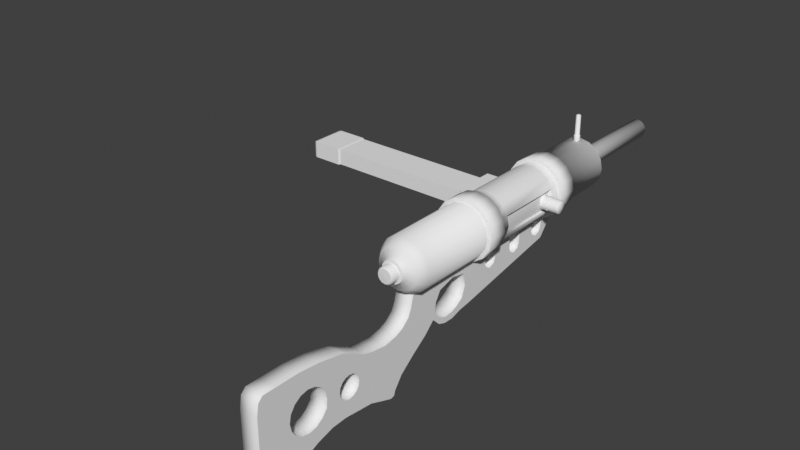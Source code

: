 # Source: junk_smg-003-tex.blend  (saved by Blender 3.0.42; exported with 4.5.12 LTS)
import bpy
from mathutils import Matrix  # noqa: F401  (used for matrix-valued properties, if any)

bpy.ops.wm.read_factory_settings(use_empty=True)
scene = bpy.context.scene
scene.name = 'Scene'

# ---- collections
col_gun = bpy.data.collections.new('gun'); scene.collection.children.link(col_gun)
col_ref = bpy.data.collections.new('ref'); scene.collection.children.link(col_ref)

# ---- world
world_world = bpy.data.worlds.new('World'); scene.world = world_world
world_world.use_nodes = True; world_world.node_tree.nodes.clear()
_N = world_world.node_tree.nodes; _L = world_world.node_tree.links
n0 = _N.new('ShaderNodeOutputWorld'); n0.name = 'World Output'; n0.location = (300, 300)
n1 = _N.new('ShaderNodeBackground'); n1.name = 'Background'; n1.location = (10, 300)
n1.inputs[0].default_value = (0.05088, 0.05088, 0.05088, 1.0)
_L.new(n1.outputs[0], n0.inputs[0])
n0.is_active_output = True
world_world.color = (0.05088, 0.05088, 0.05088)
world_world.use_sun_shadow = False
world_world.sun_shadow_jitter_overblur = 0.0

# ---- meshes
me_base_1_mesh = bpy.data.meshes.new('base_1_mesh')
me_base_1_mesh.from_pydata([(1.459e-10, 0.05045, 0.02863), (1.459e-10, -0.02808, 0.02863), (0.00882, 0.05045, 0.02687), (0.00882, -0.02808, 0.02687), (0.0163, 0.05045, 0.02187), (0.0163, -0.02808, 0.02187), (0.02129, 0.05045, 0.0144), (0.02129, -0.02808, 0.0144), (0.02305, 0.05045, 0.005577), (0.02305, -0.02808, 0.005577), (0.02129, 0.05045, -0.003243), (0.02129, -0.02808, -0.003243), (0.0163, 0.05045, -0.01072), (0.0163, -0.02808, -0.01072), (0.00882, 0.05045, -0.01572), (0.00882, -0.02808, -0.01572), (-1.869e-09, 0.05045, -0.01747), (-1.869e-09, -0.02808, -0.01747), (-0.00882, 0.05045, -0.01572), (-0.00882, -0.02808, -0.01572), (-0.0163, 0.05045, -0.01072), (-0.0163, -0.02808, -0.01072), (-0.02129, 0.05045, -0.003243), (-0.02129, -0.02808, -0.003243), (-0.02305, 0.05045, 0.005577), (-0.02305, -0.02808, 0.005577), (-0.02129, 0.05045, 0.0144), (-0.02129, -0.02808, 0.0144), (-0.0163, 0.05045, 0.02187), (-0.0163, -0.02808, 0.02187), (-0.00882, 0.05045, 0.02687), (-0.00882, -0.02808, 0.02687), (2.643e-10, 0.05086, 0.03196), (0.01009, 0.05086, 0.02995), (0.01865, 0.05086, 0.02423), (0.02437, 0.05086, 0.01567), (0.02638, 0.05086, 0.005577), (0.02437, 0.05086, -0.004518), (0.01865, 0.05086, -0.01308), (0.01009, 0.05086, -0.01879), (-2.042e-09, 0.05086, -0.0208), (-0.01009, 0.05086, -0.01879), (-0.01865, 0.05086, -0.01308), (-0.02437, 0.05086, -0.004518), (-0.02638, 0.05086, 0.005577), (-0.02437, 0.05086, 0.01567), (-0.01865, 0.05086, 0.02423), (-0.01009, 0.05086, 0.02995), (2.643e-10, 0.06844, 0.03196), (0.01009, 0.06844, 0.02995), (0.01865, 0.06844, 0.02423), (0.02437, 0.06844, 0.01567), (0.02638, 0.06844, 0.005577), (0.02437, 0.06844, -0.004518), (0.01865, 0.06844, -0.01308), (0.01009, 0.06844, -0.01879), (-2.042e-09, 0.06844, -0.0208), (-0.01009, 0.06844, -0.01879), (-0.01865, 0.06844, -0.01308), (-0.02437, 0.06844, -0.004518), (-0.02638, 0.06844, 0.005577), (-0.02437, 0.06844, 0.01567), (-0.01865, 0.06844, 0.02423), (-0.01009, 0.06844, 0.02995), (2.643e-10, -0.04666, 0.03196), (0.01009, -0.04666, 0.02995), (0.01865, -0.04666, 0.02423), (0.02437, -0.04666, 0.01567), (0.02638, -0.04666, 0.005577), (0.02437, -0.04666, -0.004518), (0.01865, -0.04666, -0.01308), (0.01009, -0.04666, -0.01879), (-2.042e-09, -0.04666, -0.0208), (-0.01009, -0.04666, -0.01879), (-0.01865, -0.04666, -0.01308), (-0.02437, -0.04666, -0.004518), (-0.02638, -0.04666, 0.005577), (-0.02437, -0.04666, 0.01567), (-0.01865, -0.04666, 0.02423), (-0.01009, -0.04666, 0.02995), (2.643e-10, -0.02908, 0.03196), (0.01009, -0.02908, 0.02995), (0.01865, -0.02908, 0.02423), (0.02437, -0.02908, 0.01567), (0.02638, -0.02908, 0.005577), (0.02437, -0.02908, -0.004518), (0.01865, -0.02908, -0.01308), (0.01009, -0.02908, -0.01879), (-2.042e-09, -0.02908, -0.0208), (-0.01009, -0.02908, -0.01879), (-0.01865, -0.02908, -0.01308), (-0.02437, -0.02908, -0.004518), (-0.02638, -0.02908, 0.005577), (-0.02437, -0.02908, 0.01567), (-0.01865, -0.02908, 0.02423), (-0.01009, -0.02908, 0.02995), (1.459e-10, -0.04724, 0.02863), (0.00882, -0.04724, 0.02687), (0.0163, -0.04724, 0.02187), (0.02129, -0.04724, 0.0144), (0.02305, -0.04724, 0.005577), (0.02129, -0.04724, -0.003243), (0.0163, -0.04724, -0.01072), (0.00882, -0.04724, -0.01572), (-1.869e-09, -0.04724, -0.01747), (-0.00882, -0.04724, -0.01572), (-0.0163, -0.04724, -0.01072), (-0.02129, -0.04724, -0.003243), (-0.02305, -0.04724, 0.005577), (-0.02129, -0.04724, 0.0144), (-0.0163, -0.04724, 0.02187), (-0.00882, -0.04724, 0.02687), (1.459e-10, 0.06893, 0.02863), (0.00882, 0.06893, 0.02687), (0.0163, 0.06893, 0.02187), (0.02129, 0.06893, 0.0144), (0.02305, 0.06893, 0.005577), (0.02129, 0.06893, -0.003243), (0.0163, 0.06893, -0.01072), (0.00882, 0.06893, -0.01572), (-1.869e-09, 0.06893, -0.01747), (-0.00882, 0.06893, -0.01572), (-0.0163, 0.06893, -0.01072), (-0.02129, 0.06893, -0.003243), (-0.02305, 0.06893, 0.005577), (-0.02129, 0.06893, 0.0144), (-0.0163, 0.06893, 0.02187), (-0.00882, 0.06893, 0.02687), (1.459e-10, 0.1191, 0.02863), (0.00882, 0.1191, 0.02687), (0.0163, 0.1191, 0.02187), (0.02129, 0.1191, 0.0144), (0.02305, 0.1191, 0.005577), (0.02129, 0.1191, -0.003243), (0.0163, 0.1191, -0.01072), (0.00882, 0.1191, -0.01572), (-1.869e-09, 0.1191, -0.01747), (-0.00882, 0.1191, -0.01572), (-0.0163, 0.1191, -0.01072), (-0.02129, 0.1191, -0.003243), (-0.02305, 0.1191, 0.005577), (-0.02129, 0.1191, 0.0144), (-0.0163, 0.1191, 0.02187), (-0.00882, 0.1191, 0.02687), (-2.925e-10, 0.1297, 0.01441), (0.003379, 0.1297, 0.01374), (0.006244, 0.1297, 0.01182), (0.008159, 0.1297, 0.008956), (0.008831, 0.1297, 0.005577), (0.008159, 0.1297, 0.002198), (0.006244, 0.1297, -0.0006674), (0.003379, 0.1297, -0.002582), (-1.065e-09, 0.1297, -0.003254), (-0.003379, 0.1297, -0.002582), (-0.006244, 0.1297, -0.0006674), (-0.008159, 0.1297, 0.002198), (-0.008831, 0.1297, 0.005577), (-0.008159, 0.1297, 0.008956), (-0.006244, 0.1297, 0.01182), (-0.003379, 0.1297, 0.01374), (-2.925e-10, 0.2211, 0.01188), (0.00241, 0.2211, 0.0114), (0.004454, 0.2211, 0.01003), (0.005819, 0.2211, 0.007987), (0.006298, 0.2211, 0.005577), (0.005819, 0.2211, 0.003167), (0.004454, 0.2211, 0.001123), (0.00241, 0.2211, -0.0002421), (-9.106e-10, 0.2211, -0.0007215), (-0.00241, 0.2211, -0.0002421), (-0.004454, 0.2211, 0.001123), (-0.005819, 0.2211, 0.003167), (-0.006298, 0.2211, 0.005577), (-0.005819, 0.2211, 0.007987), (-0.004454, 0.2211, 0.01003), (-0.00241, 0.2211, 0.0114), (-0.008998, 0.1279, 0.01458), (-0.00487, 0.1279, 0.01733), (0.00487, 0.1279, -0.00618), (-1.285e-09, 0.1279, -0.007149), (-1.728e-10, 0.1279, 0.0183), (0.00487, 0.1279, 0.01733), (-0.00487, 0.1279, -0.00618), (0.008998, 0.1279, 0.01458), (-0.008998, 0.1279, -0.003422), (0.01176, 0.1279, 0.01045), (-0.01176, 0.1279, 0.000707), (0.01273, 0.1279, 0.005577), (-0.01273, 0.1279, 0.005577), (0.01176, 0.1279, 0.000707), (-0.01176, 0.1279, 0.01045), (0.008998, 0.1279, -0.003422), (0.00882, -0.1177, 0.02687), (1.459e-10, -0.1177, 0.02863), (0.0163, -0.1177, 0.02187), (0.02129, -0.1177, 0.0144), (0.02305, -0.1177, 0.005577), (0.02129, -0.1177, -0.003243), (0.0163, -0.1177, -0.01072), (0.00882, -0.1177, -0.01572), (-1.869e-09, -0.1177, -0.01747), (-0.00882, -0.1177, -0.01572), (-0.0163, -0.1177, -0.01072), (-0.02129, -0.1177, -0.003243), (-0.02305, -0.1177, 0.005577), (-0.02129, -0.1177, 0.0144), (-0.0163, -0.1177, 0.02187), (-0.00882, -0.1177, 0.02687), (0.006716, -0.1259, 0.02179), (-4.959e-11, -0.1259, 0.02313), (0.01241, -0.1259, 0.01799), (0.01621, -0.1259, 0.01229), (0.01755, -0.1259, 0.005577), (0.01621, -0.1259, -0.00114), (0.01241, -0.1259, -0.006833), (0.006716, -0.1259, -0.01064), (-1.584e-09, -0.1259, -0.01197), (-0.006716, -0.1259, -0.01064), (-0.01241, -0.1259, -0.006833), (-0.01621, -0.1259, -0.00114), (-0.01755, -0.1259, 0.005577), (-0.01621, -0.1259, 0.01229), (-0.01241, -0.1259, 0.01799), (-0.006716, -0.1259, 0.02179), (0.003841, -0.1293, 0.01485), (-7.642e-11, -0.1293, 0.01561), (0.007097, -0.1293, 0.01267), (0.009273, -0.1293, 0.009418), (0.01004, -0.1293, 0.005577), (0.009273, -0.1293, 0.001736), (0.007097, -0.1293, -0.00152), (0.003841, -0.1293, -0.003696), (-9.539e-10, -0.1293, -0.00446), (-0.003841, -0.1293, -0.003696), (-0.007097, -0.1293, -0.00152), (-0.009273, -0.1293, 0.001736), (-0.01004, -0.1293, 0.005577), (-0.009273, -0.1293, 0.009418), (-0.007097, -0.1293, 0.01267), (-0.003841, -0.1293, 0.01485), (0.002312, -0.1317, 0.01116), (-8.748e-11, -0.1317, 0.01162), (0.004273, -0.1317, 0.00985), (0.005583, -0.1317, 0.007889), (0.006043, -0.1317, 0.005577), (0.005583, -0.1317, 0.003265), (0.004273, -0.1317, 0.001304), (0.002312, -0.1317, -5.731e-06), (-6.843e-10, -0.1317, -0.0004657), (-0.002312, -0.1317, -5.732e-06), (-0.004273, -0.1317, 0.001304), (-0.005583, -0.1317, 0.003265), (-0.006043, -0.1317, 0.005577), (-0.005583, -0.1317, 0.007889), (-0.004273, -0.1317, 0.00985), (-0.002312, -0.1317, 0.01116), (0.003689, -0.1317, 0.01448), (-8.748e-11, -0.1317, 0.01522), (0.006816, -0.1317, 0.01239), (0.008905, -0.1317, 0.009266), (0.009639, -0.1317, 0.005577), (0.008905, -0.1317, 0.001888), (0.006816, -0.1317, -0.001239), (0.003689, -0.1317, -0.003328), (-9.302e-10, -0.1317, -0.004062), (-0.003689, -0.1317, -0.003328), (-0.006816, -0.1317, -0.001239), (-0.008905, -0.1317, 0.001888), (-0.009639, -0.1317, 0.005577), (-0.008905, -0.1317, 0.009266), (-0.006816, -0.1317, 0.01239), (-0.003689, -0.1317, 0.01448), (1.459e-10, 0.04204, 0.02863), (1.459e-10, -0.01966, 0.02863), (0.00882, -0.01966, 0.02687), (0.00882, 0.04204, 0.02687), (0.0163, -0.01966, 0.02187), (0.0163, 0.04204, 0.02187), (0.02129, -0.01966, 0.0144), (0.02129, 0.04204, 0.0144), (0.02305, -0.01966, 0.005577), (0.02305, 0.04204, 0.005577), (0.02129, -0.01966, -0.003243), (0.02129, 0.04204, -0.003243), (0.0163, -0.01966, -0.01072), (0.0163, 0.04204, -0.01072), (0.00882, -0.01966, -0.01572), (0.00882, 0.04204, -0.01572), (-1.869e-09, -0.01966, -0.01747), (-1.869e-09, 0.04204, -0.01747), (-0.00882, -0.01966, -0.01572), (-0.00882, 0.04204, -0.01572), (-0.0163, -0.01966, -0.01072), (-0.0163, 0.04204, -0.01072), (-0.02129, -0.007242, -0.00566), (-0.02129, 0.02961, -0.00566), (-0.02305, -0.007242, 0.005577), (-0.02305, 0.02961, 0.005577), (-0.02129, -0.007242, 0.01681), (-0.02129, 0.02961, 0.01681), (-0.0163, -0.01966, 0.02187), (-0.0163, 0.04204, 0.02187), (-0.00882, -0.01966, 0.02687), (-0.00882, 0.04204, 0.02687), (0.01591, -0.01835, 0.01402), (0.01591, 0.04072, 0.01402), (0.01759, -0.01835, 0.005577), (0.01759, 0.04072, 0.005577), (0.01591, -0.01835, -0.002866), (0.01591, 0.04072, -0.002866), (0.01217, -0.01835, 0.01402), (0.01217, 0.04072, 0.01402), (0.01385, -0.01835, 0.005577), (0.01385, 0.04072, 0.005577), (0.01217, -0.01835, -0.002866), (0.01217, 0.04072, -0.002866), (-0.033, -0.007242, -0.00566), (-0.033, 0.02961, -0.00566), (-0.033, -0.007242, 0.005577), (-0.033, 0.02961, 0.005577), (-0.033, -0.007242, 0.01681), (-0.033, 0.02961, 0.01681), (-0.03348, -0.004518, -0.001134), (-0.03348, 0.02689, -0.001134), (-0.03348, -0.004518, 0.005577), (-0.03348, 0.02689, 0.005577), (-0.03348, -0.004518, 0.01229), (-0.03348, 0.02689, 0.01229), (-0.0203, -0.004518, -0.001134), (-0.0203, 0.02689, -0.001134), (-0.0203, -0.004518, 0.005577), (-0.0203, 0.02689, 0.005577), (-0.0203, -0.004518, 0.01229), (-0.0203, 0.02689, 0.01229), (1.053e-09, 0.1159, 0.02837), (1.038e-09, 0.1152, 0.05109), (0.001985, 0.115, 0.02837), (0.001558, 0.1146, 0.05109), (0.002808, 0.113, 0.02837), (0.002203, 0.113, 0.05109), (0.001985, 0.1111, 0.02837), (0.001558, 0.1115, 0.05109), (8.079e-10, 0.1102, 0.02837), (8.454e-10, 0.1108, 0.05109), (-0.001985, 0.1111, 0.02837), (-0.001558, 0.1115, 0.05109), (-0.002808, 0.113, 0.02837), (-0.002203, 0.113, 0.05109), (-0.001985, 0.115, 0.02837), (-0.001558, 0.1146, 0.05109), (1.038e-09, 0.1152, 0.03353), (0.001558, 0.1146, 0.03353), (0.002203, 0.113, 0.03353), (0.001558, 0.1115, 0.03353), (8.454e-10, 0.1108, 0.03353), (-0.001558, 0.1115, 0.03353), (-0.002203, 0.113, 0.03353), (-0.001558, 0.1146, 0.03353), (0.001985, 0.115, 0.03319), (0.002808, 0.113, 0.03319), (0.001985, 0.1111, 0.03319), (8.079e-10, 0.1102, 0.03319), (-0.001985, 0.1111, 0.03319), (-0.002808, 0.113, 0.03319), (-0.001985, 0.115, 0.03319), (1.053e-09, 0.1159, 0.03319), (0.001117, 0.1142, 0.05178), (1.03e-09, 0.1146, 0.05178), (0.00158, 0.113, 0.05178), (0.001117, 0.1119, 0.05178), (8.92e-10, 0.1115, 0.05178), (-0.001117, 0.1119, 0.05178), (-0.00158, 0.113, 0.05178), (-0.001117, 0.1142, 0.05178), (1.001e-09, 0.113, 0.05205), (0.008831, 0.1385, 0.005577), (0.008159, 0.1385, 0.002198), (-0.008831, 0.1385, 0.005577), (-0.008159, 0.1385, 0.008956), (0.006244, 0.1385, -0.0006674), (-0.006244, 0.1385, 0.01182), (0.003379, 0.1385, -0.002582), (-0.003379, 0.1385, 0.01374), (-1.065e-09, 0.1385, -0.003254), (-2.925e-10, 0.1385, 0.01441), (0.003379, 0.1385, 0.01374), (-0.003379, 0.1385, -0.002582), (0.006244, 0.1385, 0.01182), (-0.006244, 0.1385, -0.0006674), (0.008159, 0.1385, 0.008956), (-0.008159, 0.1385, 0.002198), (0.009339, 0.1372, 0.001708), (0.009339, 0.131, 0.001708), (-0.009339, 0.1372, 0.009445), (-0.009339, 0.131, 0.009445), (0.007148, 0.1372, -0.001571), (0.007148, 0.131, -0.001571), (-0.007148, 0.1372, 0.01273), (-0.007148, 0.131, 0.01273), (0.003869, 0.1372, -0.003763), (0.003869, 0.131, -0.003763), (-0.003869, 0.1372, 0.01492), (-0.003869, 0.131, 0.01492), (-1.135e-09, 0.1372, -0.004532), (-1.135e-09, 0.131, -0.004532), (0.003869, 0.1372, 0.01492), (0.003869, 0.131, 0.01492), (-0.003869, 0.1372, -0.003763), (-0.003869, 0.131, -0.003763), (0.007148, 0.1372, 0.01273), (0.007148, 0.131, 0.01273), (-0.007148, 0.1372, -0.001571), (-0.007148, 0.131, -0.001571), (0.009339, 0.1372, 0.009445), (0.009339, 0.131, 0.009445), (-0.009339, 0.1372, 0.001708), (-0.009339, 0.131, 0.001708), (0.01011, 0.131, 0.005577), (0.01011, 0.1372, 0.005577), (-0.01011, 0.131, 0.005577), (-0.01011, 0.1372, 0.005577), (-2.51e-10, 0.131, 0.01569), (-2.51e-10, 0.1372, 0.01569), (-2.925e-10, 0.2211, 0.01441), (0.003379, 0.2211, 0.01374), (0.006244, 0.2211, 0.01182), (0.008159, 0.2211, 0.008956), (0.008831, 0.2211, 0.005577), (0.008159, 0.2211, 0.002198), (0.006244, 0.2211, -0.0006674), (0.003379, 0.2211, -0.002582), (-1.065e-09, 0.2211, -0.003254), (-0.003379, 0.2211, -0.002582), (-0.006244, 0.2211, -0.0006674), (-0.008159, 0.2211, 0.002198), (-0.008831, 0.2211, 0.005577), (-0.008159, 0.2211, 0.008956), (-0.006244, 0.2211, 0.01182), (-0.003379, 0.2211, 0.01374), (-2.925e-10, 0.05205, 0.01188), (0.00241, 0.05205, 0.0114), (0.004454, 0.05205, 0.01003), (0.005819, 0.05205, 0.007987), (0.006298, 0.05205, 0.005577), (0.005819, 0.05205, 0.003167), (0.004454, 0.05205, 0.001123), (0.00241, 0.05205, -0.0002421), (-9.106e-10, 0.05205, -0.0007215), (-0.00241, 0.05205, -0.0002421), (-0.004454, 0.05205, 0.001123), (-0.005819, 0.05205, 0.003167), (-0.006298, 0.05205, 0.005577), (-0.005819, 0.05205, 0.007987), (-0.004454, 0.05205, 0.01003), (-0.00241, 0.05205, 0.0114)], [], [(273, 1, 3, 274), (274, 3, 5, 276), (276, 5, 7, 278), (278, 7, 9, 280), (280, 9, 11, 282), (282, 11, 13, 284), (284, 13, 15, 286), (286, 15, 17, 288), (288, 17, 19, 290), (290, 19, 21, 292), (292, 21, 23, 294), (294, 23, 25, 296), (296, 25, 27, 298), (298, 27, 29, 300), (300, 29, 31, 302), (302, 31, 1, 273), (22, 24, 44, 43), (33, 34, 50, 49), (8, 10, 37, 36), (18, 20, 42, 41), (28, 30, 47, 46), (4, 6, 35, 34), (14, 16, 40, 39), (0, 2, 33, 32), (24, 26, 45, 44), (10, 12, 38, 37), (20, 22, 43, 42), (30, 0, 32, 47), (6, 8, 36, 35), (16, 18, 41, 40), (26, 28, 46, 45), (2, 4, 34, 33), (12, 14, 39, 38), (65, 66, 82, 81), (41, 42, 58, 57), (34, 35, 51, 50), (42, 43, 59, 58), (35, 36, 52, 51), (43, 44, 60, 59), (36, 37, 53, 52), (44, 45, 61, 60), (37, 38, 54, 53), (45, 46, 62, 61), (38, 39, 55, 54), (46, 47, 63, 62), (39, 40, 56, 55), (32, 33, 49, 48), (47, 32, 48, 63), (40, 41, 57, 56), (73, 74, 90, 89), (66, 67, 83, 82), (74, 75, 91, 90), (67, 68, 84, 83), (75, 76, 92, 91), (68, 69, 85, 84), (76, 77, 93, 92), (69, 70, 86, 85), (77, 78, 94, 93), (70, 71, 87, 86), (78, 79, 95, 94), (71, 72, 88, 87), (64, 65, 81, 80), (79, 64, 80, 95), (72, 73, 89, 88), (102, 101, 197, 198), (124, 140, 139, 123), (49, 113, 112, 48), (50, 114, 113, 49), (51, 115, 114, 50), (52, 116, 115, 51), (53, 117, 116, 52), (54, 118, 117, 53), (55, 119, 118, 54), (56, 120, 119, 55), (57, 121, 120, 56), (58, 122, 121, 57), (59, 123, 122, 58), (60, 124, 123, 59), (61, 125, 124, 60), (62, 126, 125, 61), (63, 127, 126, 62), (48, 112, 127, 63), (95, 80, 1, 31), (94, 95, 31, 29), (93, 94, 29, 27), (92, 93, 27, 25), (91, 92, 25, 23), (90, 91, 23, 21), (89, 90, 21, 19), (88, 89, 19, 17), (80, 81, 3, 1), (81, 82, 5, 3), (82, 83, 7, 5), (83, 84, 9, 7), (84, 85, 11, 9), (85, 86, 13, 11), (86, 87, 15, 13), (87, 88, 17, 15), (71, 103, 104, 72), (70, 102, 103, 71), (69, 101, 102, 70), (68, 100, 101, 69), (67, 99, 100, 68), (66, 98, 99, 67), (65, 97, 98, 66), (64, 96, 97, 65), (79, 111, 96, 64), (78, 110, 111, 79), (77, 109, 110, 78), (76, 108, 109, 77), (75, 107, 108, 76), (74, 106, 107, 75), (73, 105, 106, 74), (72, 104, 105, 73), (177, 159, 158, 176), (117, 133, 132, 116), (125, 141, 140, 124), (118, 134, 133, 117), (126, 142, 141, 125), (119, 135, 134, 118), (127, 143, 142, 126), (120, 136, 135, 119), (113, 129, 128, 112), (112, 128, 143, 127), (121, 137, 136, 120), (114, 130, 129, 113), (122, 138, 137, 121), (115, 131, 130, 114), (123, 139, 138, 122), (116, 132, 131, 115), (376, 428, 427, 375), (179, 152, 151, 178), (181, 145, 144, 180), (180, 144, 159, 177), (182, 153, 152, 179), (183, 146, 145, 181), (184, 154, 153, 182), (185, 147, 146, 183), (186, 155, 154, 184), (187, 148, 147, 185), (188, 156, 155, 186), (189, 149, 148, 187), (190, 157, 156, 188), (191, 150, 149, 189), (176, 158, 157, 190), (178, 151, 150, 191), (163, 442, 441, 162), (378, 436, 435, 377), (379, 429, 428, 376), (380, 437, 436, 378), (381, 430, 429, 379), (382, 438, 437, 380), (383, 431, 430, 381), (385, 424, 423, 384), (384, 423, 438, 382), (386, 432, 431, 383), (387, 425, 424, 385), (388, 433, 432, 386), (389, 426, 425, 387), (390, 434, 433, 388), (375, 427, 426, 389), (377, 435, 434, 390), (135, 178, 191, 134), (142, 176, 190, 141), (134, 191, 189, 133), (141, 190, 188, 140), (133, 189, 187, 132), (140, 188, 186, 139), (132, 187, 185, 131), (139, 186, 184, 138), (131, 185, 183, 130), (138, 184, 182, 137), (130, 183, 181, 129), (137, 182, 179, 136), (128, 180, 177, 143), (129, 181, 180, 128), (136, 179, 178, 135), (143, 177, 176, 142), (197, 196, 212, 213), (110, 109, 205, 206), (103, 102, 198, 199), (111, 110, 206, 207), (104, 103, 199, 200), (97, 96, 193, 192), (96, 111, 207, 193), (105, 104, 200, 201), (98, 97, 192, 194), (106, 105, 201, 202), (99, 98, 194, 195), (107, 106, 202, 203), (100, 99, 195, 196), (108, 107, 203, 204), (101, 100, 196, 197), (109, 108, 204, 205), (218, 217, 233, 234), (205, 204, 220, 221), (198, 197, 213, 214), (206, 205, 221, 222), (199, 198, 214, 215), (207, 206, 222, 223), (200, 199, 215, 216), (192, 193, 209, 208), (193, 207, 223, 209), (201, 200, 216, 217), (194, 192, 208, 210), (202, 201, 217, 218), (195, 194, 210, 211), (203, 202, 218, 219), (196, 195, 211, 212), (204, 203, 219, 220), (239, 238, 270, 271), (211, 210, 226, 227), (219, 218, 234, 235), (212, 211, 227, 228), (220, 219, 235, 236), (213, 212, 228, 229), (221, 220, 236, 237), (214, 213, 229, 230), (222, 221, 237, 238), (215, 214, 230, 231), (223, 222, 238, 239), (216, 215, 231, 232), (208, 209, 225, 224), (209, 223, 239, 225), (217, 216, 232, 233), (210, 208, 224, 226), (232, 231, 263, 264), (224, 225, 257, 256), (225, 239, 271, 257), (233, 232, 264, 265), (226, 224, 256, 258), (234, 233, 265, 266), (227, 226, 258, 259), (235, 234, 266, 267), (228, 227, 259, 260), (236, 235, 267, 268), (229, 228, 260, 261), (237, 236, 268, 269), (230, 229, 261, 262), (238, 237, 269, 270), (231, 230, 262, 263), (241, 240, 256, 257), (240, 242, 258, 256), (242, 243, 259, 258), (243, 244, 260, 259), (244, 245, 261, 260), (245, 246, 262, 261), (246, 247, 263, 262), (247, 248, 264, 263), (248, 249, 265, 264), (249, 250, 266, 265), (250, 251, 267, 266), (251, 252, 268, 267), (252, 253, 269, 268), (253, 254, 270, 269), (254, 255, 271, 270), (255, 241, 257, 271), (30, 303, 272, 0), (303, 302, 273, 272), (28, 301, 303, 30), (301, 300, 302, 303), (26, 299, 301, 28), (299, 298, 300, 301), (24, 297, 299, 26), (298, 299, 321, 320), (22, 295, 297, 24), (297, 295, 317, 319), (20, 293, 295, 22), (293, 292, 294, 295), (18, 291, 293, 20), (291, 290, 292, 293), (16, 289, 291, 18), (289, 288, 290, 291), (14, 287, 289, 16), (287, 286, 288, 289), (12, 285, 287, 14), (285, 284, 286, 287), (10, 283, 285, 12), (283, 282, 284, 285), (8, 281, 283, 10), (282, 283, 309, 308), (6, 279, 281, 8), (278, 280, 306, 304), (4, 277, 279, 6), (277, 276, 278, 279), (2, 275, 277, 4), (275, 274, 276, 277), (0, 272, 275, 2), (272, 273, 274, 275), (280, 282, 308, 306), (279, 278, 304, 305), (281, 279, 305, 307), (283, 281, 307, 309), (304, 306, 312, 310), (306, 308, 314, 312), (305, 304, 310, 311), (308, 309, 315, 314), (307, 305, 311, 313), (309, 307, 313, 315), (299, 297, 319, 321), (295, 294, 316, 317), (294, 296, 318, 316), (296, 298, 320, 318), (319, 317, 323, 325), (321, 319, 325, 327), (316, 318, 324, 322), (317, 316, 322, 323), (318, 320, 326, 324), (320, 321, 327, 326), (324, 326, 332, 330), (326, 327, 333, 332), (325, 323, 329, 331), (327, 325, 331, 333), (323, 322, 328, 329), (322, 324, 330, 328), (350, 335, 337, 351), (351, 337, 339, 352), (352, 339, 341, 353), (353, 341, 343, 354), (354, 343, 345, 355), (355, 345, 347, 356), (345, 343, 370, 371), (356, 347, 349, 357), (357, 349, 335, 350), (364, 357, 350, 365), (363, 356, 357, 364), (362, 355, 356, 363), (361, 354, 355, 362), (360, 353, 354, 361), (359, 352, 353, 360), (358, 351, 352, 359), (365, 350, 351, 358), (334, 365, 358, 336), (336, 358, 359, 338), (338, 359, 360, 340), (340, 360, 361, 342), (342, 361, 362, 344), (344, 362, 363, 346), (346, 363, 364, 348), (348, 364, 365, 334), (369, 368, 374), (335, 349, 373, 367), (337, 335, 367, 366), (341, 339, 368, 369), (347, 345, 371, 372), (343, 341, 369, 370), (349, 347, 372, 373), (339, 337, 366, 368), (366, 367, 374), (367, 373, 374), (372, 371, 374), (370, 369, 374), (368, 366, 374), (373, 372, 374), (371, 370, 374), (420, 377, 390, 415), (418, 375, 389, 413), (415, 390, 388, 411), (413, 389, 387, 409), (411, 388, 386, 407), (409, 387, 385, 405), (407, 386, 383, 403), (422, 384, 382, 401), (405, 385, 384, 422), (403, 383, 381, 399), (401, 382, 380, 397), (399, 381, 379, 395), (397, 380, 378, 393), (395, 379, 376, 391), (393, 378, 377, 420), (391, 376, 375, 418), (149, 392, 417, 148), (392, 391, 418, 417), (157, 394, 419, 156), (394, 393, 420, 419), (150, 396, 392, 149), (396, 395, 391, 392), (158, 398, 394, 157), (398, 397, 393, 394), (151, 400, 396, 150), (400, 399, 395, 396), (159, 402, 398, 158), (402, 401, 397, 398), (152, 404, 400, 151), (404, 403, 399, 400), (145, 406, 421, 144), (406, 405, 422, 421), (144, 421, 402, 159), (421, 422, 401, 402), (153, 408, 404, 152), (408, 407, 403, 404), (146, 410, 406, 145), (410, 409, 405, 406), (154, 412, 408, 153), (412, 411, 407, 408), (147, 414, 410, 146), (414, 413, 409, 410), (155, 416, 412, 154), (416, 415, 411, 412), (148, 417, 414, 147), (417, 418, 413, 414), (156, 419, 416, 155), (419, 420, 415, 416), (160, 423, 424, 161), (161, 424, 425, 162), (162, 425, 426, 163), (163, 426, 427, 164), (164, 427, 428, 165), (165, 428, 429, 166), (166, 429, 430, 167), (167, 430, 431, 168), (168, 431, 432, 169), (169, 432, 433, 170), (170, 433, 434, 171), (171, 434, 435, 172), (172, 435, 436, 173), (173, 436, 437, 174), (174, 437, 438, 175), (175, 438, 423, 160), (171, 450, 449, 170), (164, 443, 442, 163), (172, 451, 450, 171), (165, 444, 443, 164), (173, 452, 451, 172), (166, 445, 444, 165), (174, 453, 452, 173), (167, 446, 445, 166), (175, 454, 453, 174), (168, 447, 446, 167), (161, 440, 439, 160), (160, 439, 454, 175), (169, 448, 447, 168), (162, 441, 440, 161), (170, 449, 448, 169)])
me_base_1_mesh.polygons.foreach_set('use_smooth', [1, 1, 1, 1, 1, 1, 1, 1, 1, 1, 1, 1, 1, 1, 1, 1, 0, 1, 0, 0, 0, 0, 0, 0, 0, 0, 0, 0, 0, 0, 0, 0, 0, 1, 1, 1, 1, 1, 1, 1, 1, 1, 1, 1, 1, 1, 1, 1, 1, 1, 1, 1, 1, 1, 1, 1, 1, 1, 1, 1, 1, 1, 1, 1, 1, 1, 0, 0, 0, 0, 0, 0, 0, 0, 0, 0, 0, 0, 0, 0, 0, 0, 0, 0, 0, 0, 0, 0, 0, 0, 0, 0, 0, 0, 0, 0, 0, 0, 0, 0, 0, 0, 0, 0, 0, 0, 0, 0, 0, 0, 0, 0, 0, 0, 1, 1, 1, 1, 1, 1, 1, 1, 1, 1, 1, 1, 1, 1, 1, 1, 1, 1, 1, 1, 1, 1, 1, 1, 1, 1, 1, 1, 1, 1, 1, 1, 0, 1, 1, 1, 1, 1, 1, 1, 1, 1, 1, 1, 1, 1, 1, 1, 1, 1, 1, 1, 1, 1, 1, 1, 1, 1, 1, 1, 1, 1, 1, 1, 1, 1, 1, 1, 1, 1, 1, 1, 1, 1, 1, 1, 1, 1, 1, 1, 1, 1, 1, 1, 1, 1, 1, 1, 1, 1, 1, 1, 1, 1, 1, 1, 1, 1, 1, 1, 1, 1, 1, 1, 1, 1, 1, 1, 1, 1, 1, 1, 1, 1, 1, 1, 1, 1, 1, 1, 1, 1, 1, 1, 1, 1, 1, 0, 0, 0, 0, 0, 0, 0, 0, 0, 0, 0, 0, 0, 0, 0, 0, 1, 1, 1, 1, 1, 1, 1, 0, 1, 0, 1, 1, 1, 1, 1, 1, 1, 1, 1, 1, 1, 1, 1, 1, 1, 0, 1, 1, 1, 1, 1, 1, 0, 1, 0, 0, 0, 0, 1, 1, 0, 0, 0, 0, 0, 0, 0, 0, 0, 0, 0, 0, 0, 1, 0, 0, 0, 0, 1, 1, 1, 1, 1, 1, 1, 1, 1, 0, 0, 0, 0, 0, 0, 0, 0, 1, 1, 1, 1, 1, 1, 1, 1, 0, 1, 1, 1, 1, 1, 1, 1, 0, 0, 0, 0, 0, 0, 0, 0, 0, 0, 0, 0, 0, 0, 0, 0, 0, 0, 0, 0, 0, 0, 0, 0, 1, 0, 1, 0, 1, 0, 1, 0, 1, 0, 1, 0, 1, 0, 1, 0, 1, 0, 1, 0, 1, 0, 1, 0, 1, 0, 1, 0, 1, 0, 1, 0, 0, 0, 0, 0, 0, 0, 0, 0, 0, 0, 0, 0, 0, 0, 0, 0, 0, 0, 0, 0, 0, 0, 0, 0, 0, 0, 0, 0, 0, 0])
_uv = me_base_1_mesh.uv_layers.new(name='UVMap')
_uv.uv.foreach_set('vector', [0.03335, 0.2491, 0.005249, 0.2491, 0.005293, 0.219, 0.03336, 0.2191, 0.03336, 0.2191, 0.005293, 0.219, 0.005327, 0.1891, 0.03338, 0.1891, 0.03338, 0.1891, 0.005327, 0.1891, 0.005354, 0.1591, 0.0334, 0.1591, 0.0334, 0.1591, 0.005354, 0.1591, 0.005377, 0.1291, 0.03342, 0.1291, 0.03342, 0.1291, 0.005377, 0.1291, 0.005398, 0.09912, 0.03344, 0.09914, 0.03344, 0.09914, 0.005398, 0.09912, 0.005417, 0.06915, 0.03346, 0.06917, 0.03346, 0.06917, 0.005417, 0.06915, 0.005436, 0.03917, 0.03348, 0.03919, 0.03348, 0.03919, 0.005436, 0.03917, 0.005454, 0.009199, 0.03349, 0.009217, 0.03348, 0.4916, 0.005302, 0.4916, 0.005294, 0.4615, 0.03349, 0.4616, 0.03349, 0.4616, 0.005294, 0.4615, 0.005302, 0.4314, 0.03362, 0.4315, 0.03362, 0.4315, 0.005302, 0.4314, 0.005373, 0.4009, 0.07526, 0.4079, 0.07526, 0.4079, 0.005373, 0.4009, 0.005247, 0.3704, 0.07512, 0.3703, 0.07512, 0.3703, 0.005247, 0.3704, 0.005317, 0.3398, 0.07523, 0.3326, 0.07523, 0.3326, 0.005317, 0.3398, 0.005187, 0.3093, 0.03352, 0.3091, 0.03352, 0.3091, 0.005187, 0.3093, 0.005203, 0.2791, 0.03338, 0.2791, 0.03338, 0.2791, 0.005203, 0.2791, 0.005249, 0.2491, 0.03335, 0.2491, 0.8676, 0.9156, 0.8954, 0.9267, 0.8934, 0.9377, 0.8615, 0.925, 0.82, 0.4405, 0.82, 0.4062, 0.8787, 0.4062, 0.8787, 0.4405, 0.9254, 0.7748, 0.8954, 0.7744, 0.8934, 0.7634, 0.9277, 0.7638, 0.8339, 0.8673, 0.846, 0.8948, 0.8368, 0.9012, 0.823, 0.8698, 0.953, 0.9146, 0.9741, 0.8933, 0.9834, 0.8995, 0.9593, 0.9239, 0.9741, 0.8078, 0.953, 0.7865, 0.9593, 0.7772, 0.9834, 0.8016, 0.846, 0.8063, 0.8339, 0.8338, 0.823, 0.8313, 0.8368, 0.7999, 0.9855, 0.8655, 0.9855, 0.8356, 0.9965, 0.8334, 0.9965, 0.8677, 0.8954, 0.9267, 0.9254, 0.9263, 0.9277, 0.9373, 0.8934, 0.9377, 0.8954, 0.7744, 0.8676, 0.7855, 0.8615, 0.7761, 0.8934, 0.7634, 0.846, 0.8948, 0.8676, 0.9156, 0.8615, 0.925, 0.8368, 0.9012, 0.9741, 0.8933, 0.9855, 0.8655, 0.9965, 0.8677, 0.9834, 0.8995, 0.953, 0.7865, 0.9254, 0.7748, 0.9277, 0.7638, 0.9593, 0.7772, 0.8332, 0.8374, 0.8339, 0.8673, 0.823, 0.8698, 0.8222, 0.8355, 0.9254, 0.9263, 0.953, 0.9146, 0.9593, 0.9239, 0.9277, 0.9373, 0.9855, 0.8356, 0.9741, 0.8078, 0.9834, 0.8016, 0.9965, 0.8334, 0.8676, 0.7855, 0.846, 0.8063, 0.8368, 0.7999, 0.8615, 0.7761, 0.9402, 0.3193, 0.9402, 0.3536, 0.8816, 0.3536, 0.8816, 0.3193, 0.82, 0.7151, 0.82, 0.6808, 0.8787, 0.6808, 0.8787, 0.7151, 0.82, 0.4062, 0.82, 0.3719, 0.8787, 0.3719, 0.8787, 0.4062, 0.82, 0.6808, 0.82, 0.6464, 0.8787, 0.6464, 0.8787, 0.6808, 0.82, 0.3719, 0.82, 0.3376, 0.8787, 0.3376, 0.8787, 0.3719, 0.82, 0.6464, 0.82, 0.6121, 0.8787, 0.6121, 0.8787, 0.6464, 0.82, 0.3376, 0.82, 0.3033, 0.8787, 0.3033, 0.8787, 0.3376, 0.82, 0.6121, 0.82, 0.5778, 0.8787, 0.5778, 0.8787, 0.6121, 0.82, 0.3033, 0.82, 0.2689, 0.8787, 0.2689, 0.8787, 0.3033, 0.82, 0.5778, 0.82, 0.5435, 0.8787, 0.5435, 0.8787, 0.5778, 0.82, 0.2689, 0.82, 0.2346, 0.8787, 0.2346, 0.8787, 0.2689, 0.82, 0.5435, 0.82, 0.5092, 0.8787, 0.5092, 0.8787, 0.5435, 0.82, 0.2346, 0.82, 0.2003, 0.8787, 0.2003, 0.8787, 0.2346, 0.82, 0.4748, 0.82, 0.4405, 0.8787, 0.4405, 0.8787, 0.4748, 0.82, 0.5092, 0.82, 0.4748, 0.8787, 0.4748, 0.8787, 0.5092, 0.82, 0.7494, 0.82, 0.7151, 0.8787, 0.7151, 0.8787, 0.7494, 0.9402, 0.04476, 0.9402, 0.07908, 0.8816, 0.07908, 0.8816, 0.04476, 0.9402, 0.3536, 0.9402, 0.3879, 0.8816, 0.3879, 0.8816, 0.3536, 0.9402, 0.07908, 0.9402, 0.1134, 0.8816, 0.1134, 0.8816, 0.07908, 0.9402, 0.3879, 0.9402, 0.4223, 0.8816, 0.4223, 0.8816, 0.3879, 0.9402, 0.1134, 0.9402, 0.1477, 0.8816, 0.1477, 0.8816, 0.1134, 0.9402, 0.4223, 0.9402, 0.4566, 0.8816, 0.4566, 0.8816, 0.4223, 0.9402, 0.1477, 0.9402, 0.182, 0.8816, 0.182, 0.8816, 0.1477, 0.9402, 0.4566, 0.9402, 0.4909, 0.8816, 0.4909, 0.8816, 0.4566, 0.9402, 0.182, 0.9402, 0.2163, 0.8816, 0.2163, 0.8816, 0.182, 0.9402, 0.4909, 0.9402, 0.5252, 0.8816, 0.5252, 0.8816, 0.4909, 0.9402, 0.2163, 0.9402, 0.2507, 0.8816, 0.2507, 0.8816, 0.2163, 0.9402, 0.5252, 0.9402, 0.5595, 0.8816, 0.5595, 0.8816, 0.5252, 0.9402, 0.285, 0.9402, 0.3193, 0.8816, 0.3193, 0.8816, 0.285, 0.9402, 0.2507, 0.9402, 0.285, 0.8816, 0.285, 0.8816, 0.2507, 0.9402, 0.01044, 0.9402, 0.04476, 0.8816, 0.04476, 0.8816, 0.01044, 0.2771, 0.429, 0.2771, 0.399, 0.5119, 0.399, 0.5119, 0.429, 0.52, 0.369, 0.6873, 0.369, 0.6873, 0.399, 0.52, 0.399, 0.3481, 0.9632, 0.3501, 0.9521, 0.3801, 0.9516, 0.3824, 0.9626, 0.3161, 0.9507, 0.3222, 0.9413, 0.3501, 0.9521, 0.3481, 0.9632, 0.2913, 0.9271, 0.3004, 0.9206, 0.3222, 0.9413, 0.3161, 0.9507, 0.2772, 0.8958, 0.2881, 0.8933, 0.3004, 0.9206, 0.2913, 0.9271, 0.276, 0.8615, 0.2871, 0.8633, 0.2881, 0.8933, 0.2772, 0.8958, 0.2879, 0.8293, 0.2975, 0.8352, 0.2871, 0.8633, 0.276, 0.8615, 0.3111, 0.804, 0.3177, 0.8131, 0.2975, 0.8352, 0.2879, 0.8293, 0.3421, 0.7894, 0.3449, 0.8003, 0.3177, 0.8131, 0.3111, 0.804, 0.3824, 0.7887, 0.3801, 0.7997, 0.3501, 0.7992, 0.3481, 0.7881, 0.414, 0.8023, 0.4076, 0.8115, 0.3801, 0.7997, 0.3824, 0.7887, 0.438, 0.8267, 0.4286, 0.8329, 0.4076, 0.8115, 0.414, 0.8023, 0.451, 0.8585, 0.44, 0.8607, 0.4286, 0.8329, 0.438, 0.8267, 0.451, 0.8928, 0.44, 0.8907, 0.44, 0.8607, 0.451, 0.8585, 0.438, 0.9246, 0.4286, 0.9184, 0.44, 0.8907, 0.451, 0.8928, 0.414, 0.9491, 0.4076, 0.9398, 0.4286, 0.9184, 0.438, 0.9246, 0.3824, 0.9626, 0.3801, 0.9516, 0.4076, 0.9398, 0.414, 0.9491, 0.7752, 0.003592, 0.8095, 0.005915, 0.8065, 0.01714, 0.7766, 0.01511, 0.7425, 0.014, 0.7752, 0.003592, 0.7766, 0.01511, 0.748, 0.0242, 0.7159, 0.03568, 0.7425, 0.014, 0.748, 0.0242, 0.7248, 0.04314, 0.6991, 0.06561, 0.7159, 0.03568, 0.7248, 0.04314, 0.7101, 0.06929, 0.6945, 0.09961, 0.6991, 0.06561, 0.7101, 0.06929, 0.7061, 0.099, 0.7027, 0.1329, 0.6945, 0.09961, 0.7061, 0.099, 0.7132, 0.1281, 0.7225, 0.1609, 0.7027, 0.1329, 0.7132, 0.1281, 0.7305, 0.1526, 0.7512, 0.1797, 0.7225, 0.1609, 0.7305, 0.1526, 0.7556, 0.169, 0.8095, 0.005915, 0.8404, 0.02064, 0.8336, 0.03, 0.8065, 0.01714, 0.8404, 0.02064, 0.8639, 0.04571, 0.8541, 0.05191, 0.8336, 0.03, 0.8639, 0.04571, 0.8765, 0.07764, 0.8651, 0.0798, 0.8541, 0.05191, 0.8765, 0.07764, 0.8765, 0.112, 0.8651, 0.1098, 0.8651, 0.0798, 0.8765, 0.112, 0.8639, 0.1439, 0.8541, 0.1377, 0.8651, 0.1098, 0.8639, 0.1439, 0.8404, 0.169, 0.8336, 0.1596, 0.8541, 0.1377, 0.8404, 0.169, 0.8095, 0.1837, 0.8065, 0.1725, 0.8336, 0.1596, 0.8095, 0.1837, 0.7752, 0.186, 0.7766, 0.1745, 0.8065, 0.1725, 0.005286, 0.772, 0.01623, 0.7747, 0.01482, 0.8047, 0.003668, 0.8063, 0.01972, 0.7409, 0.02884, 0.7475, 0.01623, 0.7747, 0.005286, 0.772, 0.04483, 0.7175, 0.05078, 0.7271, 0.02884, 0.7475, 0.01972, 0.7409, 0.0769, 0.7053, 0.07881, 0.7164, 0.05078, 0.7271, 0.04483, 0.7175, 0.1112, 0.7061, 0.1088, 0.7171, 0.07881, 0.7164, 0.0769, 0.7053, 0.1427, 0.7198, 0.1363, 0.7291, 0.1088, 0.7171, 0.1112, 0.7061, 0.1667, 0.7444, 0.1572, 0.7505, 0.1363, 0.7291, 0.1427, 0.7198, 0.1796, 0.7761, 0.1685, 0.7783, 0.1572, 0.7505, 0.1667, 0.7444, 0.1796, 0.8105, 0.1685, 0.8083, 0.1685, 0.7783, 0.1796, 0.7761, 0.1667, 0.8422, 0.1572, 0.8361, 0.1685, 0.8083, 0.1796, 0.8105, 0.1427, 0.8668, 0.1363, 0.8575, 0.1572, 0.8361, 0.1667, 0.8422, 0.1112, 0.8805, 0.1088, 0.8695, 0.1363, 0.8575, 0.1427, 0.8668, 0.0769, 0.8813, 0.07881, 0.8702, 0.1088, 0.8695, 0.1112, 0.8805, 0.04482, 0.8691, 0.05078, 0.8595, 0.07881, 0.8702, 0.0769, 0.8813, 0.01972, 0.8457, 0.02884, 0.8391, 0.05078, 0.8595, 0.04482, 0.8691, 0.005285, 0.8146, 0.01623, 0.8119, 0.02884, 0.8391, 0.01972, 0.8457, 0.05098, 0.618, 0.06467, 0.6134, 0.07009, 0.6238, 0.05854, 0.6324, 0.52, 0.09913, 0.6873, 0.09913, 0.6873, 0.1291, 0.52, 0.1291, 0.52, 0.339, 0.6873, 0.339, 0.6873, 0.369, 0.52, 0.369, 0.52, 0.06914, 0.6873, 0.06914, 0.6873, 0.09913, 0.52, 0.09913, 0.52, 0.309, 0.6873, 0.309, 0.6873, 0.339, 0.52, 0.339, 0.52, 0.03916, 0.6873, 0.03916, 0.6873, 0.06914, 0.52, 0.06914, 0.52, 0.279, 0.6873, 0.279, 0.6873, 0.309, 0.52, 0.309, 0.52, 0.009175, 0.6873, 0.009175, 0.6873, 0.03916, 0.52, 0.03916, 0.52, 0.2191, 0.6873, 0.2191, 0.6873, 0.2491, 0.52, 0.2491, 0.52, 0.2491, 0.6873, 0.2491, 0.6873, 0.279, 0.52, 0.279, 0.52, 0.4589, 0.6873, 0.4589, 0.6873, 0.4889, 0.52, 0.4889, 0.52, 0.1891, 0.6873, 0.1891, 0.6873, 0.2191, 0.52, 0.2191, 0.52, 0.429, 0.6873, 0.429, 0.6873, 0.4589, 0.52, 0.4589, 0.52, 0.1591, 0.6873, 0.1591, 0.6873, 0.1891, 0.52, 0.1891, 0.52, 0.399, 0.6873, 0.399, 0.6873, 0.429, 0.52, 0.429, 0.52, 0.1291, 0.6873, 0.1291, 0.6873, 0.1591, 0.52, 0.1591, 0.4255, 0.5035, 0.4255, 0.7791, 0.414, 0.7791, 0.414, 0.5035, 0.1427, 0.5722, 0.1303, 0.5804, 0.1222, 0.5718, 0.131, 0.5601, 0.0507, 0.5859, 0.06451, 0.5903, 0.06274, 0.6018, 0.04827, 0.602, 0.04827, 0.602, 0.06274, 0.6018, 0.06467, 0.6134, 0.05098, 0.618, 0.131, 0.6422, 0.1221, 0.631, 0.1299, 0.6224, 0.1422, 0.6301, 0.05802, 0.5714, 0.06979, 0.5798, 0.06451, 0.5903, 0.0507, 0.5859, 0.1168, 0.6501, 0.1119, 0.6366, 0.1221, 0.631, 0.131, 0.6422, 0.06952, 0.5598, 0.07808, 0.5715, 0.06979, 0.5798, 0.05802, 0.5714, 0.1009, 0.653, 0.1005, 0.6387, 0.1119, 0.6366, 0.1168, 0.6501, 0.08406, 0.5524, 0.08855, 0.5662, 0.07808, 0.5715, 0.06952, 0.5598, 0.08478, 0.6509, 0.08895, 0.6371, 0.1005, 0.6387, 0.1009, 0.653, 0.1002, 0.5499, 0.1002, 0.5644, 0.08855, 0.5662, 0.08406, 0.5524, 0.07019, 0.6437, 0.07846, 0.6319, 0.08895, 0.6371, 0.08478, 0.6509, 0.1164, 0.5525, 0.1118, 0.5663, 0.1002, 0.5644, 0.1002, 0.5499, 0.05854, 0.6324, 0.07009, 0.6238, 0.07846, 0.6319, 0.07019, 0.6437, 0.131, 0.5601, 0.1222, 0.5718, 0.1118, 0.5663, 0.1164, 0.5525, 0.6784, 0.7671, 0.7863, 0.7671, 0.7863, 0.7761, 0.6784, 0.776, 0.3336, 0.5035, 0.3336, 0.7791, 0.3221, 0.7791, 0.3221, 0.5035, 0.437, 0.5035, 0.437, 0.7791, 0.4255, 0.7791, 0.4255, 0.5035, 0.3451, 0.5035, 0.3451, 0.7791, 0.3336, 0.7791, 0.3336, 0.5035, 0.4485, 0.5035, 0.4485, 0.7791, 0.437, 0.7791, 0.437, 0.5035, 0.3566, 0.5035, 0.3566, 0.7791, 0.3451, 0.7791, 0.3451, 0.5035, 0.46, 0.5035, 0.46, 0.7791, 0.4485, 0.7791, 0.4485, 0.5035, 0.3795, 0.5035, 0.3795, 0.7791, 0.368, 0.7791, 0.368, 0.5035, 0.368, 0.5035, 0.368, 0.7791, 0.3566, 0.7791, 0.3566, 0.5035, 0.2876, 0.5035, 0.2876, 0.7791, 0.2761, 0.7791, 0.2761, 0.5035, 0.391, 0.5035, 0.391, 0.7791, 0.3795, 0.7791, 0.3795, 0.5035, 0.2991, 0.5035, 0.2991, 0.7791, 0.2876, 0.7791, 0.2876, 0.5035, 0.4025, 0.5035, 0.4025, 0.7791, 0.391, 0.7791, 0.391, 0.5035, 0.3106, 0.5035, 0.3106, 0.7791, 0.2991, 0.7791, 0.2991, 0.5035, 0.414, 0.5035, 0.414, 0.7791, 0.4025, 0.7791, 0.4025, 0.5035, 0.3221, 0.5035, 0.3221, 0.7791, 0.3106, 0.7791, 0.3106, 0.5035, 0.1578, 0.5236, 0.131, 0.5601, 0.1164, 0.5525, 0.1307, 0.5097, 0.0225, 0.659, 0.05854, 0.6324, 0.07019, 0.6437, 0.04424, 0.6802, 0.1307, 0.5097, 0.1164, 0.5525, 0.1002, 0.5499, 0.1006, 0.5048, 0.04424, 0.6802, 0.07019, 0.6437, 0.08478, 0.6509, 0.07147, 0.6936, 0.1006, 0.5048, 0.1002, 0.5499, 0.08406, 0.5524, 0.07044, 0.5095, 0.07147, 0.6936, 0.08478, 0.6509, 0.1009, 0.653, 0.1015, 0.6978, 0.07044, 0.5095, 0.08406, 0.5524, 0.06952, 0.5598, 0.04326, 0.5233, 0.1015, 0.6978, 0.1009, 0.653, 0.1168, 0.6501, 0.1314, 0.6925, 0.04326, 0.5233, 0.06952, 0.5598, 0.05802, 0.5714, 0.02175, 0.5449, 0.1314, 0.6925, 0.1168, 0.6501, 0.131, 0.6422, 0.1582, 0.6782, 0.02175, 0.5449, 0.05802, 0.5714, 0.0507, 0.5859, 0.008021, 0.572, 0.1582, 0.6782, 0.131, 0.6422, 0.1422, 0.6301, 0.1793, 0.6563, 0.003435, 0.6021, 0.04827, 0.602, 0.05098, 0.618, 0.008432, 0.6321, 0.008021, 0.572, 0.0507, 0.5859, 0.04827, 0.602, 0.003435, 0.6021, 0.1793, 0.545, 0.1427, 0.5722, 0.131, 0.5601, 0.1578, 0.5236, 0.008432, 0.6321, 0.05098, 0.618, 0.05854, 0.6324, 0.0225, 0.659, 0.6167, 0.7149, 0.5865, 0.7074, 0.5985, 0.677, 0.6196, 0.6823, 0.2771, 0.1891, 0.2771, 0.1591, 0.5119, 0.1591, 0.5119, 0.1891, 0.2771, 0.4589, 0.2771, 0.429, 0.5119, 0.429, 0.5119, 0.4589, 0.2771, 0.2191, 0.2771, 0.1891, 0.5119, 0.1891, 0.5119, 0.2191, 0.2771, 0.4889, 0.2771, 0.4589, 0.5119, 0.4589, 0.5119, 0.4889, 0.2771, 0.279, 0.2771, 0.2491, 0.5119, 0.2491, 0.5119, 0.279, 0.2771, 0.2491, 0.2771, 0.2191, 0.5119, 0.2191, 0.5119, 0.2491, 0.2771, 0.03916, 0.2771, 0.009175, 0.5119, 0.009175, 0.5119, 0.03916, 0.2771, 0.309, 0.2771, 0.279, 0.5119, 0.279, 0.5119, 0.309, 0.2771, 0.06914, 0.2771, 0.03916, 0.5119, 0.03916, 0.5119, 0.06914, 0.2771, 0.339, 0.2771, 0.309, 0.5119, 0.309, 0.5119, 0.339, 0.2771, 0.09913, 0.2771, 0.06914, 0.5119, 0.06914, 0.5119, 0.09913, 0.2771, 0.369, 0.2771, 0.339, 0.5119, 0.339, 0.5119, 0.369, 0.2771, 0.1291, 0.2771, 0.09913, 0.5119, 0.09913, 0.5119, 0.1291, 0.2771, 0.399, 0.2771, 0.369, 0.5119, 0.369, 0.5119, 0.399, 0.2771, 0.1591, 0.2771, 0.1291, 0.5119, 0.1291, 0.5119, 0.1591, 0.6406, 0.536, 0.6614, 0.5435, 0.6479, 0.5676, 0.6351, 0.5629, 0.5579, 0.527, 0.5844, 0.5105, 0.5978, 0.5405, 0.5793, 0.5518, 0.6478, 0.7134, 0.6167, 0.7149, 0.6196, 0.6823, 0.6414, 0.6813, 0.5372, 0.5504, 0.5579, 0.527, 0.5793, 0.5518, 0.5648, 0.5679, 0.6771, 0.7035, 0.6478, 0.7134, 0.6414, 0.6813, 0.6623, 0.6741, 0.5242, 0.5788, 0.5372, 0.5504, 0.5648, 0.5679, 0.5557, 0.5875, 0.7027, 0.6867, 0.6771, 0.7035, 0.6623, 0.6741, 0.6813, 0.6607, 0.5249, 0.6405, 0.52, 0.6097, 0.5527, 0.609, 0.556, 0.6304, 0.52, 0.6097, 0.5242, 0.5788, 0.5557, 0.5875, 0.5527, 0.609, 0.6761, 0.5131, 0.7027, 0.5308, 0.6799, 0.5573, 0.6614, 0.5435, 0.5385, 0.6686, 0.5249, 0.6405, 0.556, 0.6304, 0.5653, 0.6499, 0.6461, 0.5033, 0.6761, 0.5131, 0.6614, 0.5435, 0.6406, 0.536, 0.5596, 0.6915, 0.5385, 0.6686, 0.5653, 0.6499, 0.5799, 0.6659, 0.6146, 0.5024, 0.6461, 0.5033, 0.6406, 0.536, 0.6188, 0.535, 0.5865, 0.7074, 0.5596, 0.6915, 0.5799, 0.6659, 0.5985, 0.677, 0.5844, 0.5105, 0.6146, 0.5024, 0.6188, 0.535, 0.5978, 0.5405, 0.1866, 0.5413, 0.1919, 0.5287, 0.1988, 0.5326, 0.1943, 0.5432, 0.5799, 0.6659, 0.5653, 0.6499, 0.5882, 0.6347, 0.5974, 0.6447, 0.6188, 0.535, 0.6406, 0.536, 0.6351, 0.5629, 0.6215, 0.5624, 0.5985, 0.677, 0.5799, 0.6659, 0.5974, 0.6447, 0.6091, 0.6516, 0.5978, 0.5405, 0.6188, 0.535, 0.6215, 0.5624, 0.6083, 0.5658, 0.6196, 0.6823, 0.5985, 0.677, 0.6091, 0.6516, 0.6223, 0.6548, 0.5793, 0.5518, 0.5978, 0.5405, 0.6083, 0.5658, 0.5968, 0.5729, 0.6414, 0.6813, 0.6196, 0.6823, 0.6223, 0.6548, 0.636, 0.6541, 0.5648, 0.5679, 0.5793, 0.5518, 0.5968, 0.5729, 0.5877, 0.5831, 0.6623, 0.6741, 0.6414, 0.6813, 0.636, 0.6541, 0.6488, 0.6493, 0.5557, 0.5875, 0.5648, 0.5679, 0.5877, 0.5831, 0.582, 0.5955, 0.6813, 0.6607, 0.6623, 0.6741, 0.6488, 0.6493, 0.6597, 0.6408, 0.556, 0.6304, 0.5527, 0.609, 0.5802, 0.609, 0.5823, 0.6224, 0.5527, 0.609, 0.5557, 0.5875, 0.582, 0.5955, 0.5802, 0.609, 0.6614, 0.5435, 0.6799, 0.5573, 0.6584, 0.576, 0.6479, 0.5676, 0.5653, 0.6499, 0.556, 0.6304, 0.5823, 0.6224, 0.5882, 0.6347, 0.2638, 0.6018, 0.2507, 0.606, 0.2488, 0.5982, 0.261, 0.5938, 0.1864, 0.5683, 0.1847, 0.5548, 0.1927, 0.5547, 0.1941, 0.5661, 0.1847, 0.5548, 0.1866, 0.5413, 0.1943, 0.5432, 0.1927, 0.5547, 0.2506, 0.505, 0.2638, 0.5101, 0.2602, 0.5181, 0.2486, 0.513, 0.1916, 0.581, 0.1864, 0.5683, 0.1941, 0.5661, 0.1985, 0.5769, 0.2371, 0.5032, 0.2506, 0.505, 0.2486, 0.513, 0.2371, 0.5112, 0.1999, 0.5919, 0.1916, 0.581, 0.1985, 0.5769, 0.2055, 0.5861, 0.2236, 0.5048, 0.2371, 0.5032, 0.2371, 0.5112, 0.2257, 0.5125, 0.2107, 0.6003, 0.1999, 0.5919, 0.2055, 0.5861, 0.2147, 0.5933, 0.211, 0.5099, 0.2236, 0.5048, 0.2257, 0.5125, 0.2151, 0.5167, 0.2234, 0.6056, 0.2107, 0.6003, 0.2147, 0.5933, 0.2254, 0.5978, 0.2002, 0.518, 0.211, 0.5099, 0.2151, 0.5167, 0.2059, 0.5236, 0.2371, 0.6075, 0.2234, 0.6056, 0.2254, 0.5978, 0.237, 0.5994, 0.1919, 0.5287, 0.2002, 0.518, 0.2059, 0.5236, 0.1988, 0.5326, 0.2507, 0.606, 0.2371, 0.6075, 0.237, 0.5994, 0.2488, 0.5982, 0.2047, 0.5548, 0.2057, 0.5632, 0.1941, 0.5661, 0.1927, 0.5547, 0.2057, 0.5632, 0.209, 0.571, 0.1985, 0.5769, 0.1941, 0.5661, 0.209, 0.571, 0.2141, 0.5777, 0.2055, 0.5861, 0.1985, 0.5769, 0.2141, 0.5777, 0.2208, 0.5829, 0.2147, 0.5933, 0.2055, 0.5861, 0.2208, 0.5829, 0.2287, 0.5861, 0.2254, 0.5978, 0.2147, 0.5933, 0.2287, 0.5861, 0.2371, 0.5872, 0.237, 0.5994, 0.2254, 0.5978, 0.2371, 0.5872, 0.2456, 0.586, 0.2488, 0.5982, 0.237, 0.5994, 0.2456, 0.586, 0.2537, 0.5825, 0.261, 0.5938, 0.2488, 0.5982, 0.2524, 0.528, 0.245, 0.5243, 0.2486, 0.513, 0.2602, 0.5181, 0.245, 0.5243, 0.2368, 0.523, 0.2371, 0.5112, 0.2486, 0.513, 0.2368, 0.523, 0.2286, 0.524, 0.2257, 0.5125, 0.2371, 0.5112, 0.2286, 0.524, 0.2208, 0.5271, 0.2151, 0.5167, 0.2257, 0.5125, 0.2208, 0.5271, 0.2142, 0.5321, 0.2059, 0.5236, 0.2151, 0.5167, 0.2142, 0.5321, 0.2091, 0.5388, 0.1988, 0.5326, 0.2059, 0.5236, 0.2091, 0.5388, 0.2058, 0.5465, 0.1943, 0.5432, 0.1988, 0.5326, 0.2058, 0.5465, 0.2047, 0.5548, 0.1927, 0.5547, 0.1943, 0.5432, 0.2671, 0.2793, 0.2389, 0.2792, 0.239, 0.2492, 0.2671, 0.2492, 0.2389, 0.2792, 0.03338, 0.2791, 0.03335, 0.2491, 0.239, 0.2492, 0.267, 0.3094, 0.2388, 0.3092, 0.2389, 0.2792, 0.2671, 0.2793, 0.2388, 0.3092, 0.03352, 0.3091, 0.03338, 0.2791, 0.2389, 0.2792, 0.2669, 0.3398, 0.1971, 0.3328, 0.2388, 0.3092, 0.267, 0.3094, 0.1971, 0.3328, 0.07523, 0.3326, 0.03352, 0.3091, 0.2388, 0.3092, 0.2671, 0.3703, 0.1973, 0.3704, 0.1971, 0.3328, 0.2669, 0.3398, 0.6729, 0.7624, 0.6728, 0.8852, 0.6338, 0.8852, 0.6338, 0.7624, 0.267, 0.4007, 0.1972, 0.408, 0.1973, 0.3704, 0.2671, 0.3703, 0.5963, 0.9186, 0.5587, 0.9244, 0.5588, 0.8852, 0.5963, 0.8853, 0.2672, 0.4312, 0.2389, 0.4314, 0.1972, 0.408, 0.267, 0.4007, 0.2389, 0.4314, 0.03362, 0.4315, 0.07526, 0.4079, 0.1972, 0.408, 0.2672, 0.4614, 0.239, 0.4614, 0.2389, 0.4314, 0.2672, 0.4312, 0.239, 0.4614, 0.03349, 0.4616, 0.03362, 0.4315, 0.2389, 0.4314, 0.2672, 0.4915, 0.2391, 0.4915, 0.239, 0.4614, 0.2672, 0.4614, 0.2391, 0.4915, 0.03348, 0.4916, 0.03349, 0.4616, 0.239, 0.4614, 0.2672, 0.03933, 0.2391, 0.03932, 0.2392, 0.009341, 0.2672, 0.009358, 0.2391, 0.03932, 0.03348, 0.03919, 0.03349, 0.009217, 0.2392, 0.009341, 0.2672, 0.06931, 0.2391, 0.06929, 0.2391, 0.03932, 0.2672, 0.03933, 0.2391, 0.06929, 0.03346, 0.06917, 0.03348, 0.03919, 0.2391, 0.03932, 0.2671, 0.09928, 0.2391, 0.09927, 0.2391, 0.06929, 0.2672, 0.06931, 0.2391, 0.09927, 0.03344, 0.09914, 0.03346, 0.06917, 0.2391, 0.06929, 0.2671, 0.1293, 0.2391, 0.1292, 0.2391, 0.09927, 0.2671, 0.09928, 0.6933, 0.4281, 0.6948, 0.2164, 0.7133, 0.2407, 0.7118, 0.4237, 0.2671, 0.1592, 0.2391, 0.1592, 0.2391, 0.1292, 0.2671, 0.1293, 0.8117, 0.4252, 0.7677, 0.4565, 0.7582, 0.4272, 0.7932, 0.4059, 0.2671, 0.1892, 0.239, 0.1892, 0.2391, 0.1592, 0.2671, 0.1592, 0.239, 0.1892, 0.03338, 0.1891, 0.0334, 0.1591, 0.2391, 0.1592, 0.2671, 0.2192, 0.239, 0.2192, 0.239, 0.1892, 0.2671, 0.1892, 0.239, 0.2192, 0.03336, 0.2191, 0.03338, 0.1891, 0.239, 0.1892, 0.2671, 0.2492, 0.239, 0.2492, 0.239, 0.2192, 0.2671, 0.2192, 0.239, 0.2492, 0.03335, 0.2491, 0.03336, 0.2191, 0.239, 0.2192, 0.7677, 0.4565, 0.7144, 0.4565, 0.7118, 0.4237, 0.7582, 0.4272, 0.8022, 0.217, 0.8117, 0.4252, 0.7932, 0.4059, 0.7859, 0.2401, 0.7504, 0.1951, 0.8022, 0.217, 0.7859, 0.2401, 0.7505, 0.2269, 0.6948, 0.2164, 0.7504, 0.1951, 0.7505, 0.2269, 0.7133, 0.2407, 0.7932, 0.4059, 0.7582, 0.4272, 0.7537, 0.4097, 0.7802, 0.3961, 0.7582, 0.4272, 0.7118, 0.4237, 0.7226, 0.4073, 0.7537, 0.4097, 0.7859, 0.2401, 0.7932, 0.4059, 0.7802, 0.3961, 0.7769, 0.2505, 0.7118, 0.4237, 0.7133, 0.2407, 0.7259, 0.2518, 0.7226, 0.4073, 0.7505, 0.2269, 0.7859, 0.2401, 0.7769, 0.2505, 0.751, 0.2438, 0.7133, 0.2407, 0.7505, 0.2269, 0.751, 0.2438, 0.7259, 0.2518, 0.6339, 0.9244, 0.5963, 0.9186, 0.5963, 0.8853, 0.6338, 0.8852, 0.5198, 0.8852, 0.5197, 0.7624, 0.5588, 0.7624, 0.5588, 0.8852, 0.5587, 0.7232, 0.5963, 0.729, 0.5963, 0.7623, 0.5588, 0.7624, 0.5963, 0.729, 0.6339, 0.7232, 0.6338, 0.7624, 0.5963, 0.7623, 0.5963, 0.8853, 0.5588, 0.8852, 0.5739, 0.8761, 0.5963, 0.8761, 0.6338, 0.8852, 0.5963, 0.8853, 0.5963, 0.8761, 0.6186, 0.8761, 0.5588, 0.7624, 0.5963, 0.7623, 0.5963, 0.7715, 0.5739, 0.7715, 0.5588, 0.8852, 0.5588, 0.7624, 0.5739, 0.7715, 0.5739, 0.8761, 0.5963, 0.7623, 0.6338, 0.7624, 0.6187, 0.7715, 0.5963, 0.7715, 0.6338, 0.7624, 0.6338, 0.8852, 0.6186, 0.8761, 0.6187, 0.7715, 0.5088, 0.6748, 0.5088, 0.6972, 0.4649, 0.6972, 0.4649, 0.6748, 0.5088, 0.6972, 0.5088, 0.8019, 0.4649, 0.8019, 0.4649, 0.6972, 0.5088, 0.5253, 0.5088, 0.5477, 0.4649, 0.5477, 0.4649, 0.5253, 0.5088, 0.503, 0.5088, 0.5253, 0.4649, 0.5253, 0.4649, 0.503, 0.5088, 0.5477, 0.5088, 0.6524, 0.4649, 0.6524, 0.4649, 0.5477, 0.5088, 0.6524, 0.5088, 0.6748, 0.4649, 0.6748, 0.4649, 0.6524, 0.7079, 0.7166, 0.7079, 0.658, 0.7135, 0.658, 0.7135, 0.7166, 0.7135, 0.7166, 0.7135, 0.658, 0.7192, 0.658, 0.7192, 0.7166, 0.7192, 0.7166, 0.7192, 0.658, 0.7248, 0.658, 0.7248, 0.7166, 0.7248, 0.7166, 0.7248, 0.658, 0.7304, 0.658, 0.7304, 0.7166, 0.7304, 0.7166, 0.7304, 0.658, 0.736, 0.658, 0.736, 0.7166, 0.736, 0.7166, 0.736, 0.658, 0.7416, 0.658, 0.7416, 0.7166, 0.699, 0.4792, 0.6937, 0.4766, 0.696, 0.4745, 0.6993, 0.4761, 0.7416, 0.7166, 0.7416, 0.658, 0.7473, 0.658, 0.7473, 0.7166, 0.7473, 0.7166, 0.7473, 0.658, 0.7529, 0.658, 0.7529, 0.7166, 0.2064, 0.758, 0.2082, 0.757, 0.212, 0.7615, 0.2106, 0.7637, 0.2041, 0.7524, 0.2062, 0.7517, 0.2082, 0.757, 0.2064, 0.758, 0.2028, 0.7463, 0.2051, 0.7459, 0.2062, 0.7517, 0.2041, 0.7524, 0.2024, 0.7399, 0.2048, 0.7398, 0.2051, 0.7459, 0.2028, 0.7463, 0.2027, 0.7337, 0.2047, 0.7339, 0.2048, 0.7398, 0.2024, 0.7399, 0.2038, 0.728, 0.2059, 0.7285, 0.2047, 0.7339, 0.2027, 0.7337, 0.2061, 0.722, 0.2082, 0.7231, 0.2059, 0.7285, 0.2038, 0.728, 0.2103, 0.7158, 0.212, 0.7181, 0.2082, 0.7231, 0.2061, 0.722, 0.1949, 0.7092, 0.2103, 0.7158, 0.2061, 0.722, 0.1919, 0.7161, 0.1919, 0.7161, 0.2061, 0.722, 0.2038, 0.728, 0.1893, 0.7236, 0.1893, 0.7236, 0.2038, 0.728, 0.2027, 0.7337, 0.1876, 0.7313, 0.1876, 0.7313, 0.2027, 0.7337, 0.2024, 0.7399, 0.1868, 0.7394, 0.1868, 0.7394, 0.2024, 0.7399, 0.2028, 0.7463, 0.1872, 0.7477, 0.1872, 0.7477, 0.2028, 0.7463, 0.2041, 0.7524, 0.1886, 0.7558, 0.1886, 0.7558, 0.2041, 0.7524, 0.2064, 0.758, 0.191, 0.7638, 0.191, 0.7638, 0.2064, 0.758, 0.2106, 0.7637, 0.1944, 0.7715, 0.6946, 0.471, 0.6955, 0.4674, 0.6999, 0.4707, 0.7082, 0.4672, 0.7082, 0.4731, 0.7052, 0.4721, 0.7051, 0.468, 0.6979, 0.4623, 0.7039, 0.4626, 0.7029, 0.4657, 0.6988, 0.4654, 0.6914, 0.4712, 0.6931, 0.4656, 0.6955, 0.4674, 0.6946, 0.471, 0.7047, 0.4778, 0.699, 0.4792, 0.6993, 0.4761, 0.703, 0.4753, 0.6937, 0.4766, 0.6914, 0.4712, 0.6946, 0.471, 0.696, 0.4745, 0.7082, 0.4731, 0.7047, 0.4778, 0.703, 0.4753, 0.7052, 0.4721, 0.6931, 0.4656, 0.6979, 0.4623, 0.6988, 0.4654, 0.6955, 0.4674, 0.6988, 0.4654, 0.7029, 0.4657, 0.6999, 0.4707, 0.7051, 0.468, 0.7052, 0.4721, 0.6999, 0.4707, 0.703, 0.4753, 0.6993, 0.4761, 0.6999, 0.4707, 0.696, 0.4745, 0.6946, 0.471, 0.6999, 0.4707, 0.6955, 0.4674, 0.6988, 0.4654, 0.6999, 0.4707, 0.7052, 0.4721, 0.703, 0.4753, 0.6999, 0.4707, 0.6993, 0.4761, 0.696, 0.4745, 0.6999, 0.4707, 0.2141, 0.7011, 0.2166, 0.6958, 0.2276, 0.6993, 0.2266, 0.7051, 0.2141, 0.6163, 0.2166, 0.6217, 0.2071, 0.6281, 0.2031, 0.6236, 0.2266, 0.7051, 0.2276, 0.6993, 0.2391, 0.6996, 0.2397, 0.7055, 0.2031, 0.6236, 0.2071, 0.6281, 0.1997, 0.6369, 0.1947, 0.6337, 0.2397, 0.7055, 0.2391, 0.6996, 0.2502, 0.6968, 0.2525, 0.7023, 0.1947, 0.6337, 0.1997, 0.6369, 0.195, 0.6473, 0.1893, 0.6457, 0.2525, 0.7023, 0.2502, 0.6968, 0.2601, 0.691, 0.2638, 0.6956, 0.1875, 0.6587, 0.1934, 0.6587, 0.195, 0.6701, 0.1893, 0.6717, 0.1893, 0.6457, 0.195, 0.6473, 0.1934, 0.6587, 0.1875, 0.6587, 0.2638, 0.6218, 0.2601, 0.6265, 0.2502, 0.6207, 0.2525, 0.6152, 0.1893, 0.6717, 0.195, 0.6701, 0.1997, 0.6806, 0.1947, 0.6838, 0.2525, 0.6152, 0.2502, 0.6207, 0.2391, 0.6178, 0.2397, 0.6119, 0.1947, 0.6838, 0.1997, 0.6806, 0.2071, 0.6894, 0.2031, 0.6938, 0.2397, 0.6119, 0.2391, 0.6178, 0.2276, 0.6182, 0.2266, 0.6123, 0.2031, 0.6938, 0.2071, 0.6894, 0.2166, 0.6958, 0.2141, 0.7011, 0.2266, 0.6123, 0.2276, 0.6182, 0.2166, 0.6217, 0.2141, 0.6163, 0.7484, 0.5876, 0.7474, 0.5934, 0.7349, 0.5894, 0.7375, 0.5841, 0.7874, 0.5418, 0.8083, 0.5418, 0.8083, 0.555, 0.7874, 0.555, 0.7279, 0.5164, 0.7239, 0.5119, 0.7349, 0.5046, 0.7375, 0.51, 0.7874, 0.647, 0.8083, 0.647, 0.8083, 0.6602, 0.7874, 0.6602, 0.7599, 0.5879, 0.7605, 0.5938, 0.7474, 0.5934, 0.7484, 0.5876, 0.7874, 0.5287, 0.8083, 0.5287, 0.8083, 0.5418, 0.7874, 0.5418, 0.7205, 0.5252, 0.7155, 0.522, 0.7239, 0.5119, 0.7279, 0.5164, 0.7874, 0.6339, 0.8083, 0.6339, 0.8083, 0.647, 0.7874, 0.647, 0.771, 0.5851, 0.7733, 0.5906, 0.7605, 0.5938, 0.7599, 0.5879, 0.7874, 0.5155, 0.8083, 0.5155, 0.8083, 0.5287, 0.7874, 0.5287, 0.7158, 0.5356, 0.7101, 0.534, 0.7155, 0.522, 0.7205, 0.5252, 0.7874, 0.6207, 0.8083, 0.6207, 0.8083, 0.6339, 0.7874, 0.6339, 0.7809, 0.5793, 0.7846, 0.5839, 0.7733, 0.5906, 0.771, 0.5851, 0.7874, 0.5023, 0.8083, 0.5023, 0.8083, 0.5155, 0.7874, 0.5155, 0.7158, 0.5584, 0.7101, 0.56, 0.7083, 0.547, 0.7142, 0.547, 0.7874, 0.5944, 0.8083, 0.5944, 0.8083, 0.6076, 0.7874, 0.6076, 0.7142, 0.547, 0.7083, 0.547, 0.7101, 0.534, 0.7158, 0.5356, 0.7874, 0.6076, 0.8083, 0.6076, 0.8083, 0.6207, 0.7874, 0.6207, 0.771, 0.509, 0.7733, 0.5035, 0.7846, 0.5101, 0.7809, 0.5148, 0.7874, 0.6996, 0.8083, 0.6996, 0.8083, 0.7128, 0.7874, 0.7128, 0.7205, 0.5689, 0.7155, 0.572, 0.7101, 0.56, 0.7158, 0.5584, 0.7874, 0.5813, 0.8083, 0.5813, 0.8083, 0.5944, 0.7874, 0.5944, 0.7599, 0.5061, 0.7605, 0.5002, 0.7733, 0.5035, 0.771, 0.509, 0.7874, 0.6865, 0.8083, 0.6865, 0.8083, 0.6996, 0.7874, 0.6996, 0.7279, 0.5777, 0.7239, 0.5821, 0.7155, 0.572, 0.7205, 0.5689, 0.7874, 0.5681, 0.8083, 0.5681, 0.8083, 0.5813, 0.7874, 0.5813, 0.7484, 0.5065, 0.7474, 0.5006, 0.7605, 0.5002, 0.7599, 0.5061, 0.7874, 0.6733, 0.8083, 0.6733, 0.8083, 0.6865, 0.7874, 0.6865, 0.7375, 0.5841, 0.7349, 0.5894, 0.7239, 0.5821, 0.7279, 0.5777, 0.7874, 0.555, 0.8083, 0.555, 0.8083, 0.5681, 0.7874, 0.5681, 0.7375, 0.51, 0.7349, 0.5046, 0.7474, 0.5006, 0.7484, 0.5065, 0.7874, 0.6602, 0.8083, 0.6602, 0.8083, 0.6733, 0.7874, 0.6733, 0.7487, 0.6437, 0.7534, 0.6507, 0.7428, 0.6551, 0.7411, 0.6469, 0.7411, 0.6469, 0.7428, 0.6551, 0.7313, 0.6551, 0.7329, 0.6469, 0.7329, 0.6469, 0.7313, 0.6551, 0.7207, 0.6507, 0.7254, 0.6437, 0.7254, 0.6437, 0.7207, 0.6507, 0.7126, 0.6426, 0.7196, 0.6379, 0.7196, 0.6379, 0.7126, 0.6426, 0.7082, 0.632, 0.7164, 0.6304, 0.7164, 0.6304, 0.7082, 0.632, 0.7082, 0.6205, 0.7164, 0.6222, 0.7164, 0.6222, 0.7082, 0.6205, 0.7126, 0.6099, 0.7196, 0.6146, 0.7196, 0.6146, 0.7126, 0.6099, 0.7207, 0.6018, 0.7254, 0.6088, 0.7254, 0.6088, 0.7207, 0.6018, 0.7313, 0.5974, 0.7329, 0.6057, 0.7329, 0.6057, 0.7313, 0.5974, 0.7428, 0.5974, 0.7411, 0.6057, 0.7411, 0.6057, 0.7428, 0.5974, 0.7534, 0.6018, 0.7487, 0.6088, 0.7487, 0.6088, 0.7534, 0.6018, 0.7615, 0.6099, 0.7545, 0.6146, 0.7545, 0.6146, 0.7615, 0.6099, 0.7659, 0.6205, 0.7576, 0.6222, 0.7576, 0.6222, 0.7659, 0.6205, 0.7659, 0.632, 0.7576, 0.6304, 0.7576, 0.6304, 0.7659, 0.632, 0.7615, 0.6426, 0.7545, 0.6379, 0.7545, 0.6379, 0.7615, 0.6426, 0.7534, 0.6507, 0.7487, 0.6437, 0.6784, 0.8389, 0.7863, 0.8389, 0.7863, 0.8479, 0.6784, 0.8479, 0.6784, 0.7581, 0.7863, 0.7581, 0.7863, 0.7671, 0.6784, 0.7671, 0.6784, 0.8299, 0.7863, 0.83, 0.7863, 0.8389, 0.6784, 0.8389, 0.6784, 0.7491, 0.7863, 0.7492, 0.7863, 0.7581, 0.6784, 0.7581, 0.6784, 0.8209, 0.7863, 0.821, 0.7863, 0.83, 0.6784, 0.8299, 0.6784, 0.7401, 0.7863, 0.7402, 0.7863, 0.7492, 0.6784, 0.7491, 0.6784, 0.8119, 0.7863, 0.812, 0.7863, 0.821, 0.6784, 0.8209, 0.6784, 0.7311, 0.7863, 0.7312, 0.7863, 0.7402, 0.6784, 0.7401, 0.6784, 0.803, 0.7863, 0.803, 0.7863, 0.812, 0.6784, 0.8119, 0.6784, 0.7222, 0.7863, 0.7222, 0.7863, 0.7312, 0.6784, 0.7311, 0.6784, 0.785, 0.7863, 0.7851, 0.7863, 0.7941, 0.6784, 0.794, 0.6784, 0.794, 0.7863, 0.7941, 0.7863, 0.803, 0.6784, 0.803, 0.6784, 0.8568, 0.7863, 0.8569, 0.7863, 0.8659, 0.6784, 0.8658, 0.6784, 0.776, 0.7863, 0.7761, 0.7863, 0.7851, 0.6784, 0.785, 0.6784, 0.8479, 0.7863, 0.8479, 0.7863, 0.8569, 0.6784, 0.8568])
me_base_1_mesh.use_remesh_fix_poles = True
me_base_1_mesh.use_remesh_preserve_attributes = False
me_base_1_mesh.update()
me_base_2_mesh = bpy.data.meshes.new('base_2_mesh')
me_base_2_mesh.from_pydata([(5.296e-19, -0.2363, -0.02209), (7.566e-20, -0.2162, -0.02413), (-9.835e-19, -0.193, -0.0289), (-2.194e-18, -0.1824, -0.03435), (-3.631e-18, -0.1708, -0.04083), (-4.161e-18, -0.1613, -0.04321), (-4.539e-18, -0.1484, -0.04492), (-4.085e-18, -0.1368, -0.04287), (-3.405e-18, -0.1296, -0.03981), (-2.118e-18, -0.1228, -0.03401), (-6.052e-19, -0.1197, -0.0272), (1.74e-18, -0.1163, -0.01333), (5.296e-19, -0.257, -0.02209), (5.296e-19, -0.257, -0.1005), (8.322e-19, -0.2444, -0.09909), (1.967e-18, -0.2329, -0.09398), (3.178e-18, -0.2206, -0.08853), (4.085e-18, -0.2059, -0.08444), (4.237e-18, -0.192, -0.08376), (3.858e-18, -0.1773, -0.08546), (3.556e-18, -0.1647, -0.08682), (2.724e-18, -0.1548, -0.09057), (1.765e-18, -0.1429, -0.09489), (1.954e-18, -0.1392, -0.09404), (2.837e-18, -0.138, -0.09006), (5.107e-18, -0.1306, -0.07984), (7.439e-18, -0.1173, -0.06933), (9.772e-18, -0.1025, -0.05883), (1.138e-17, -0.09315, -0.04992), (1.279e-17, -0.09095, -0.04522), (1.542e-17, -0.09019, -0.03579), (0.007933, -0.06811, -0.01395), (1.017e-17, -0.08562, -0.05705), (9.641e-18, -0.07872, -0.05942), (9.597e-18, -0.06945, -0.05962), (1.025e-17, -0.0594, -0.05666), (1.056e-17, -0.04914, -0.05528), (1.447e-17, 0.05137, -0.03768), (1.806e-17, 0.06784, -0.01802), (1.806e-17, 0.05079, -0.01802), (1.432e-17, 0.03713, -0.02709), (1.355e-17, 0.03878, -0.03054), (1.301e-17, 0.044, -0.03301), (1.355e-17, 0.04895, -0.03054), (1.432e-17, 0.05059, -0.02709), (0.0, 0.03708, -0.01362), (0.0, 0.0193, -0.01362), (1.432e-17, 0.01896, -0.02997), (1.355e-17, 0.01732, -0.03342), (1.301e-17, 0.01237, -0.03589), (1.706e-17, -0.01397, -0.01422), (1.355e-17, 0.007419, -0.03342), (1.432e-17, 0.005776, -0.02997), (1.541e-17, 0.005447, -0.02504), (1.541e-17, 0.005447, -0.01439), (1.541e-17, 0.01929, -0.02504), (1.432e-17, -0.01431, -0.02997), (1.355e-17, -0.01595, -0.03342), (1.301e-17, -0.0209, -0.03589), (1.355e-17, -0.02585, -0.03342), (1.432e-17, -0.0275, -0.02997), (1.541e-17, -0.02783, -0.02504), (1.541e-17, -0.02783, -0.01456), (1.541e-17, -0.01398, -0.02504), (1.242e-17, -0.05379, -0.0372), (1.027e-17, -0.0574, -0.04689), (9.248e-18, -0.06463, -0.0515), (8.774e-18, -0.07055, -0.05363), (8.628e-18, -0.07794, -0.05429), (9.175e-18, -0.08484, -0.05182), (-0.0003767, -0.2103, -0.05765), (-0.0003767, -0.2117, -0.05071), (-0.0003767, -0.2156, -0.04483), (-0.0003767, -0.2215, -0.0409), (-0.0003767, -0.2284, -0.03952), (-0.0003767, -0.2354, -0.0409), (-0.0003767, -0.2412, -0.04483), (-0.0003767, -0.2452, -0.05071), (-0.0003767, -0.2466, -0.05765), (-0.0003767, -0.2452, -0.06459), (-0.0003767, -0.2412, -0.07047), (-0.0003767, -0.2354, -0.0744), (-0.0003767, -0.2284, -0.07578), (-0.0003767, -0.2215, -0.0744), (-0.0003767, -0.2156, -0.07047), (-0.0003767, -0.2117, -0.06459), (-0.0003767, -0.1773, -0.05978), (-0.0003767, -0.178, -0.05587), (-0.0003767, -0.1803, -0.05255), (-0.0003767, -0.1836, -0.05033), (-0.0003767, -0.1875, -0.04955), (-0.0003767, -0.1914, -0.05033), (-0.0003767, -0.1947, -0.05255), (-0.0003767, -0.1969, -0.05587), (-0.0003767, -0.1977, -0.05978), (-0.0003767, -0.1969, -0.06369), (-0.0003767, -0.1947, -0.06701), (-0.0003767, -0.1914, -0.06923), (-0.0003767, -0.1875, -0.07001), (-0.0003767, -0.1836, -0.06923), (-0.0003767, -0.1803, -0.06701), (-0.0003767, -0.178, -0.06369), (0.007933, -0.2363, -0.02209), (0.007933, -0.2162, -0.02413), (0.007933, -0.193, -0.0289), (0.007933, -0.1824, -0.03435), (0.007933, -0.1708, -0.04083), (0.007933, -0.1613, -0.04321), (0.007933, -0.1484, -0.04492), (0.007933, -0.1368, -0.04287), (0.007933, -0.1296, -0.03981), (0.007933, -0.1228, -0.03401), (0.007933, -0.1197, -0.0272), (0.007933, -0.1163, -0.01333), (0.007933, -0.257, -0.02209), (0.007933, -0.257, -0.1005), (0.007933, -0.2444, -0.09909), (0.007933, -0.2329, -0.09398), (0.007933, -0.2206, -0.08853), (0.007933, -0.2059, -0.08444), (0.007933, -0.192, -0.08376), (0.007933, -0.1773, -0.08546), (0.007933, -0.1647, -0.08682), (0.007933, -0.1548, -0.09057), (0.007933, -0.1429, -0.09489), (0.007933, -0.1392, -0.09404), (0.007933, -0.138, -0.09006), (0.007933, -0.1306, -0.07984), (0.007933, -0.1173, -0.06933), (0.007933, -0.1025, -0.05883), (0.007933, -0.09315, -0.04992), (0.007933, -0.09095, -0.04522), (0.007933, -0.09019, -0.03579), (0.007933, -0.08227, -0.01333), (0.007933, -0.08562, -0.05705), (0.007933, -0.07872, -0.05942), (0.007933, -0.06945, -0.05962), (0.007933, -0.0594, -0.05666), (0.007933, -0.04914, -0.05528), (0.007933, 0.05137, -0.03768), (0.007933, 0.06784, -0.01802), (0.007933, 0.05079, -0.01802), (0.007933, 0.03713, -0.02709), (0.007933, 0.03878, -0.03054), (0.007933, 0.044, -0.03301), (0.007933, 0.04895, -0.03054), (0.007933, 0.05059, -0.02709), (0.007933, 0.03708, -0.01362), (0.007933, 0.0193, -0.01362), (0.007933, 0.01896, -0.02997), (0.007933, 0.01732, -0.03342), (0.007933, 0.01237, -0.03589), (0.007933, -0.01397, -0.01422), (0.007933, 0.007419, -0.03342), (0.007933, 0.005776, -0.02997), (0.007933, 0.005447, -0.02504), (0.007933, 0.005447, -0.01439), (0.007933, 0.01929, -0.02504), (0.007933, -0.01431, -0.02997), (0.007933, -0.01595, -0.03342), (0.007933, -0.0209, -0.03589), (0.007933, -0.02585, -0.03342), (0.007933, -0.0275, -0.02997), (0.007933, -0.02783, -0.02504), (0.007933, -0.02783, -0.01456), (0.007933, -0.01398, -0.02504), (0.007933, -0.05379, -0.0372), (0.007933, -0.05395, -0.01456), (0.007933, -0.0574, -0.04689), (0.007933, -0.06463, -0.0515), (0.007933, -0.07055, -0.05363), (0.007933, -0.07794, -0.05429), (0.007933, -0.08484, -0.05182), (0.007933, -0.2103, -0.05765), (0.007933, -0.2117, -0.05071), (0.007933, -0.2156, -0.04483), (0.007933, -0.2215, -0.0409), (0.007933, -0.2284, -0.03952), (0.007933, -0.2354, -0.0409), (0.007933, -0.2412, -0.04483), (0.007933, -0.2452, -0.05071), (0.007933, -0.2466, -0.05765), (0.007933, -0.2452, -0.06459), (0.007933, -0.2412, -0.07047), (0.007933, -0.2354, -0.0744), (0.007933, -0.2284, -0.07578), (0.007933, -0.2215, -0.0744), (0.007933, -0.2156, -0.07047), (0.007933, -0.211, -0.06479), (0.007933, -0.1773, -0.05978), (0.007933, -0.178, -0.05587), (0.007933, -0.1803, -0.05255), (0.007933, -0.1836, -0.05033), (0.007933, -0.1875, -0.04955), (0.007933, -0.1914, -0.05033), (0.007933, -0.1947, -0.05255), (0.007933, -0.1969, -0.05587), (0.007933, -0.1977, -0.05978), (0.007933, -0.1969, -0.06369), (0.007933, -0.1947, -0.06701), (0.007933, -0.1914, -0.06923), (0.007933, -0.1875, -0.07001), (0.007933, -0.1836, -0.06923), (0.007933, -0.1803, -0.06701), (0.007933, -0.178, -0.06369), (1.154e-17, -0.02402, -0.05088), (1.251e-17, 0.001113, -0.04648), (1.349e-17, 0.02624, -0.04208), (0.007933, -0.02402, -0.05088), (0.007933, 0.001113, -0.04648), (0.007933, 0.02624, -0.04208), (5.296e-19, -0.2689, -0.02209), (5.296e-19, -0.2689, -0.1005), (0.007933, -0.2689, -0.02209), (0.007933, -0.2689, -0.1005), (0.0, -0.273, -0.0262), (0.0, -0.273, -0.09634), (0.007933, -0.273, -0.0262), (0.007933, -0.273, -0.09634), (0.0, -0.2746, -0.03617), (0.0, -0.2746, -0.08637), (0.007933, -0.2746, -0.03617), (0.007933, -0.2746, -0.08637), (1.392e-17, -0.05568, -0.02588), (0.007933, -0.05568, -0.02588), (1.728e-17, -0.08523, -0.02734), (0.007933, -0.08523, -0.02734), (0.007933, -0.06955, -0.02296), (1.56e-17, -0.06955, -0.02296), (0.007933, -0.1737, -0.06018), (0.007933, -0.1628, -0.062)], [], [(98, 97, 200, 201), (51, 153, 151, 49), (99, 98, 201, 202), (55, 47, 149, 157), (100, 99, 202, 203), (47, 48, 150, 149), (101, 100, 203, 204), (48, 49, 151, 150), (86, 101, 204, 189), (46, 55, 157, 148), (52, 154, 153, 51), (7, 6, 108, 109), (53, 155, 154, 52), (5, 4, 106, 107), (54, 156, 155, 53), (0, 12, 114, 102), (59, 161, 160, 58), (3, 2, 104, 105), (63, 56, 158, 165), (1, 0, 102, 103), (56, 57, 159, 158), (2, 1, 103, 104), (57, 58, 160, 159), (6, 5, 107, 108), (50, 63, 165, 152), (115, 114, 213, 214), (60, 162, 161, 59), (4, 3, 105, 106), (61, 163, 162, 60), (10, 9, 111, 112), (62, 164, 163, 61), (9, 8, 110, 111), (45, 147, 142, 40), (11, 10, 112, 113), (30, 225, 226, 132), (8, 7, 109, 110), (65, 168, 166, 64), (13, 14, 116, 115), (66, 169, 168, 65), (14, 15, 117, 116), (67, 170, 169, 66), (15, 16, 118, 117), (68, 171, 170, 67), (16, 17, 119, 118), (69, 172, 171, 68), (17, 18, 120, 119), (29, 131, 172, 69), (18, 19, 121, 120), (71, 70, 173, 174), (19, 20, 122, 121), (72, 71, 174, 175), (20, 21, 123, 122), (73, 72, 175, 176), (21, 22, 124, 123), (74, 73, 176, 177), (22, 23, 125, 124), (75, 74, 177, 178), (23, 24, 126, 125), (76, 75, 178, 179), (24, 25, 127, 126), (77, 76, 179, 180), (25, 26, 128, 127), (78, 77, 180, 181), (26, 27, 129, 128), (79, 78, 181, 182), (27, 28, 130, 129), (80, 79, 182, 183), (146, 140, 141), (81, 80, 183, 184), (29, 30, 132, 131), (82, 81, 184, 185), (31, 133, 226, 227), (83, 82, 185, 186), (28, 32, 134, 130), (84, 83, 186, 187), (32, 33, 135, 134), (85, 84, 187, 188), (33, 34, 136, 135), (70, 85, 188, 173), (34, 35, 137, 136), (87, 86, 189, 190), (35, 36, 138, 137), (88, 87, 190, 191), (207, 37, 139, 210), (89, 88, 191, 192), (37, 38, 140, 139), (90, 89, 192, 193), (91, 90, 193, 194), (39, 44, 146, 141), (92, 91, 194, 195), (40, 142, 143, 41), (93, 92, 195, 196), (43, 42, 144, 145), (94, 93, 196, 197), (95, 94, 197, 198), (44, 43, 145, 146), (96, 95, 198, 199), (41, 143, 144, 42), (97, 96, 199, 200), (145, 139, 140, 146), (145, 144, 139), (147, 148, 157, 142), (149, 142, 157), (142, 149, 143), (149, 150, 143), (36, 205, 208, 138), (205, 206, 209, 208), (206, 207, 210, 209), (139, 144, 210), (144, 143, 210), (143, 150, 210), (151, 210, 150), (210, 151, 209), (151, 153, 209), (155, 156, 152, 165), (154, 155, 165, 158), (153, 154, 158, 159), (209, 153, 159), (209, 159, 208), (159, 160, 208), (160, 161, 208), (164, 167, 163), (163, 224, 166), (163, 166, 162), (161, 162, 166), (138, 208, 161, 166), (166, 168, 138), (138, 168, 169, 137), (137, 169, 170, 136), (136, 170, 171, 135), (135, 171, 172, 134), (134, 172, 131, 130), (112, 132, 226), (112, 111, 131, 132), (111, 110, 130, 131), (130, 110, 129), (110, 109, 128, 129), (109, 108, 127, 128), (127, 108, 126), (126, 108, 125), (125, 108, 124), (124, 108, 123), (108, 107, 230), (230, 229, 121, 122), (189, 106, 190), (190, 106, 191), (192, 191, 106), (192, 106, 105), (189, 121, 229), (189, 204, 121), (203, 121, 204), (202, 121, 203), (201, 121, 202), (121, 201, 120), (201, 200, 120), (174, 173, 197, 196), (196, 195, 174), (173, 188, 198, 197), (198, 188, 199), (188, 187, 199), (199, 120, 200), (120, 199, 119), (199, 187, 119), (118, 119, 187, 186), (186, 185, 118), (117, 118, 185, 184), (117, 184, 116), (184, 183, 116), (116, 183, 115), (183, 182, 115), (181, 115, 182), (115, 181, 114), (181, 180, 114), (179, 114, 180), (178, 114, 179), (114, 178, 102), (178, 177, 102), (102, 177, 103), (177, 176, 103), (175, 103, 176), (103, 175, 104), (175, 174, 104), (192, 105, 193), (105, 104, 193), (193, 104, 194), (194, 104, 195), (174, 195, 104), (212, 214, 218, 216), (114, 12, 211, 213), (13, 115, 214, 212), (217, 215, 219, 221), (214, 213, 217, 218), (213, 211, 215, 217), (219, 220, 222, 221), (216, 218, 222, 220), (218, 217, 221, 222), (64, 166, 224, 223), (167, 224, 163), (227, 228, 223, 224), (113, 112, 226, 133), (226, 225, 228, 227), (167, 31, 227, 224), (107, 106, 229, 230), (106, 189, 229), (123, 108, 230), (123, 230, 122)])
me_base_2_mesh.polygons.foreach_set('use_smooth', [1, 1, 1, 1, 1, 1, 1, 1, 1, 1, 1, 1, 1, 1, 1, 1, 1, 1, 1, 1, 1, 1, 1, 1, 1, 0, 1, 1, 1, 1, 1, 1, 1, 1, 1, 1, 1, 1, 1, 1, 1, 1, 1, 1, 1, 1, 1, 1, 1, 1, 1, 1, 1, 1, 1, 1, 1, 1, 1, 1, 1, 1, 1, 1, 1, 1, 1, 0, 1, 1, 1, 0, 1, 1, 1, 1, 1, 1, 1, 1, 1, 1, 1, 1, 1, 1, 1, 1, 1, 1, 1, 1, 1, 1, 1, 1, 1, 1, 1, 0, 0, 0, 0, 0, 0, 1, 1, 1, 0, 0, 0, 0, 0, 0, 0, 0, 0, 0, 0, 0, 0, 0, 0, 0, 0, 0, 0, 0, 0, 0, 0, 0, 0, 0, 0, 0, 0, 0, 0, 0, 0, 0, 0, 0, 0, 0, 0, 0, 0, 0, 0, 0, 0, 0, 0, 0, 0, 0, 0, 0, 0, 0, 0, 0, 0, 0, 0, 0, 0, 0, 0, 0, 0, 0, 0, 0, 0, 0, 0, 0, 0, 0, 0, 0, 0, 0, 0, 1, 1, 1, 1, 0, 1, 1, 1, 0, 1, 0, 1, 0, 1, 0, 0, 0, 0, 0])
_uv = me_base_2_mesh.uv_layers.new(name='UVMap')
_uv.uv.foreach_set('vector', [0.1803, 0.3422, 0.1803, 0.3532, 0.1574, 0.3532, 0.1574, 0.3422, 0.1805, 0.2637, 0.2024, 0.2637, 0.2024, 0.279, 0.1805, 0.279, 0.1803, 0.3312, 0.1803, 0.3422, 0.1574, 0.3422, 0.1574, 0.3312, 0.1805, 0.3183, 0.1805, 0.3047, 0.2024, 0.3047, 0.2024, 0.3183, 0.1803, 0.3202, 0.1803, 0.3312, 0.1574, 0.3312, 0.1574, 0.3202, 0.1805, 0.3047, 0.1805, 0.2942, 0.2024, 0.2942, 0.2024, 0.3047, 0.1803, 0.3092, 0.1803, 0.3202, 0.1574, 0.3202, 0.1574, 0.3092, 0.1805, 0.2942, 0.1805, 0.279, 0.2024, 0.279, 0.2024, 0.2942, 0.1803, 0.2982, 0.1803, 0.3092, 0.1574, 0.3092, 0.1574, 0.2982, 0.1805, 0.3498, 0.1805, 0.3183, 0.2024, 0.3183, 0.2024, 0.3498, 0.1805, 0.2532, 0.2024, 0.2532, 0.2024, 0.2637, 0.1805, 0.2637, 0.8781, 0.7509, 0.8781, 0.6845, 0.9229, 0.6845, 0.9229, 0.7509, 0.1805, 0.2396, 0.2024, 0.2396, 0.2024, 0.2532, 0.1805, 0.2532, 0.8781, 0.6107, 0.8781, 0.5552, 0.9229, 0.5552, 0.9229, 0.6107, 0.1805, 0.2102, 0.2024, 0.2102, 0.2024, 0.2396, 0.1805, 0.2396, 0.8781, 0.1654, 0.8781, 0.04803, 0.9229, 0.04803, 0.9229, 0.1654, 0.1076, 0.349, 0.08578, 0.349, 0.08578, 0.3337, 0.1076, 0.3337, 0.8781, 0.4802, 0.8781, 0.4131, 0.9229, 0.4131, 0.9229, 0.4802, 0.1076, 0.2943, 0.1076, 0.308, 0.08578, 0.308, 0.08578, 0.2943, 0.8781, 0.2795, 0.8781, 0.1654, 0.9229, 0.1654, 0.9229, 0.2795, 0.1076, 0.308, 0.1076, 0.3185, 0.08578, 0.3185, 0.08578, 0.308, 0.8781, 0.4131, 0.8781, 0.2795, 0.9229, 0.2795, 0.9229, 0.4131, 0.1076, 0.3185, 0.1076, 0.3337, 0.08578, 0.3337, 0.08578, 0.3185, 0.8781, 0.6845, 0.8781, 0.6107, 0.9229, 0.6107, 0.9229, 0.6845, 0.1076, 0.2645, 0.1076, 0.2943, 0.08578, 0.2943, 0.08578, 0.2645, 0.546, 0.4301, 0.546, 0.9302, 0.4703, 0.9302, 0.4703, 0.4301, 0.1076, 0.3595, 0.08578, 0.3595, 0.08578, 0.349, 0.1076, 0.349, 0.8781, 0.5552, 0.8781, 0.4802, 0.9229, 0.4802, 0.9229, 0.5552, 0.1076, 0.3731, 0.08578, 0.3731, 0.08578, 0.3595, 0.1076, 0.3595, 0.8781, 0.8876, 0.8781, 0.8454, 0.9229, 0.8454, 0.9229, 0.8876, 0.1076, 0.402, 0.08578, 0.402, 0.08578, 0.3731, 0.1076, 0.3731, 0.8781, 0.8454, 0.8781, 0.7949, 0.9229, 0.7949, 0.9229, 0.8454, 0.1298, 0.3789, 0.1079, 0.3789, 0.1079, 0.3418, 0.1298, 0.3418, 0.8781, 0.9682, 0.8781, 0.8876, 0.9229, 0.8876, 0.9229, 0.9682, 0.2545, 0.2714, 0.2545, 0.2444, 0.2764, 0.2444, 0.2764, 0.2714, 0.8781, 0.7949, 0.8781, 0.7509, 0.9229, 0.7509, 0.9229, 0.7949, 0.2545, 0.1003, 0.2764, 0.1003, 0.2764, 0.1288, 0.2545, 0.1288, 0.1186, 0.4499, 0.1186, 0.4837, 0.09743, 0.4837, 0.09743, 0.4499, 0.2545, 0.0767, 0.2764, 0.0767, 0.2764, 0.1003, 0.2545, 0.1003, 0.1186, 0.4837, 0.1186, 0.5176, 0.09743, 0.5176, 0.09743, 0.4837, 0.2545, 0.05937, 0.2764, 0.05937, 0.2764, 0.0767, 0.2545, 0.0767, 0.1186, 0.5176, 0.1186, 0.5535, 0.09743, 0.5535, 0.09743, 0.5176, 0.2545, 0.03891, 0.2764, 0.03891, 0.2764, 0.05937, 0.2545, 0.05937, 0.1186, 0.5535, 0.1186, 0.5941, 0.09743, 0.5941, 0.09743, 0.5535, 0.2545, 0.01871, 0.2764, 0.01871, 0.2764, 0.03891, 0.2545, 0.03891, 0.1186, 0.5941, 0.1186, 0.6315, 0.09743, 0.6315, 0.09743, 0.5941, 0.2545, -0.006068, 0.2764, -0.006068, 0.2764, 0.01871, 0.2545, 0.01871, 0.1186, 0.6315, 0.1186, 0.6709, 0.09743, 0.6709, 0.09743, 0.6315, 0.2518, 0.1308, 0.2514, 0.1503, 0.2285, 0.1499, 0.2289, 0.1304, 0.1186, 0.6709, 0.1186, 0.7048, 0.09743, 0.7048, 0.09743, 0.6709, 0.2521, 0.1113, 0.2518, 0.1308, 0.2289, 0.1304, 0.2292, 0.1109, 0.1186, 0.7048, 0.1186, 0.7331, 0.09743, 0.7331, 0.09743, 0.7048, 0.2525, 0.0918, 0.2521, 0.1113, 0.2292, 0.1109, 0.2296, 0.09139, 0.1186, 0.7331, 0.1186, 0.7671, 0.09743, 0.7671, 0.09743, 0.7331, 0.2528, 0.07231, 0.2525, 0.0918, 0.2296, 0.09139, 0.2299, 0.0719, 0.1186, 0.7671, 0.1186, 0.7772, 0.09743, 0.7772, 0.09743, 0.7671, 0.2532, 0.05282, 0.2528, 0.07231, 0.2299, 0.0719, 0.2303, 0.0524, 0.1186, 0.7772, 0.1186, 0.7883, 0.09743, 0.7883, 0.09743, 0.7772, 0.2535, 0.03333, 0.2532, 0.05282, 0.2303, 0.0524, 0.2306, 0.03291, 0.1186, 0.7883, 0.1186, 0.822, 0.09743, 0.822, 0.09743, 0.7883, 0.2539, 0.01384, 0.2535, 0.03333, 0.2306, 0.03291, 0.231, 0.01342, 0.1186, 0.822, 0.1186, 0.8674, 0.09743, 0.8674, 0.09743, 0.822, 0.2542, -0.005651, 0.2539, 0.01384, 0.231, 0.01342, 0.2313, -0.006068, 0.1186, 0.8674, 0.1186, 0.9158, 0.09743, 0.9158, 0.09743, 0.8674, 0.2538, 0.2867, 0.2542, 0.3062, 0.2314, 0.3067, 0.2309, 0.2872, 0.1186, 0.9158, 0.1186, 0.9504, 0.09743, 0.9504, 0.09743, 0.9158, 0.2533, 0.2672, 0.2538, 0.2867, 0.2309, 0.2872, 0.2304, 0.2677, 0.7664, 0.0934, 0.7888, 0.04355, 0.7918, 0.09127, 0.2529, 0.2477, 0.2533, 0.2672, 0.2304, 0.2677, 0.23, 0.2483, 0.2545, 0.2975, 0.2545, 0.2714, 0.2764, 0.2714, 0.2764, 0.2975, 0.2524, 0.2282, 0.2529, 0.2477, 0.23, 0.2483, 0.2295, 0.2288, 0.8239, 0.4234, 0.8281, 0.4629, 0.7894, 0.4736, 0.7989, 0.429, 0.252, 0.2087, 0.2524, 0.2282, 0.2295, 0.2288, 0.2291, 0.2093, 0.2561, 0.9358, 0.2561, 0.902, 0.282, 0.902, 0.282, 0.9358, 0.2515, 0.1893, 0.252, 0.2087, 0.2291, 0.2093, 0.2286, 0.1898, 0.2561, 0.902, 0.2561, 0.8782, 0.282, 0.8782, 0.282, 0.902, 0.2511, 0.1698, 0.2515, 0.1893, 0.2286, 0.1898, 0.2281, 0.1696, 0.2561, 0.8782, 0.2561, 0.8479, 0.282, 0.8479, 0.282, 0.8782, 0.2514, 0.1503, 0.2511, 0.1698, 0.2281, 0.1696, 0.2285, 0.1499, 0.2561, 0.8479, 0.2561, 0.8136, 0.282, 0.8136, 0.282, 0.8479, 0.1803, 0.2872, 0.1803, 0.2982, 0.1574, 0.2982, 0.1574, 0.2872, 0.2561, 0.8136, 0.2561, 0.7799, 0.282, 0.7799, 0.282, 0.8136, 0.1803, 0.2762, 0.1803, 0.2872, 0.1574, 0.2872, 0.1574, 0.2762, 0.2561, 0.5299, 0.2561, 0.4466, 0.282, 0.4466, 0.282, 0.5299, 0.1803, 0.2652, 0.1803, 0.2762, 0.1574, 0.2762, 0.1574, 0.2652, 0.2561, 0.4466, 0.2561, 0.3628, 0.282, 0.3628, 0.282, 0.4466, 0.1803, 0.2542, 0.1803, 0.2652, 0.1574, 0.2652, 0.1574, 0.2542, 0.1803, 0.2432, 0.1803, 0.2542, 0.1574, 0.2542, 0.1574, 0.2432, 0.1298, 0.2645, 0.1298, 0.2895, 0.1079, 0.2895, 0.1079, 0.2645, 0.1803, 0.2322, 0.1803, 0.2432, 0.1574, 0.2432, 0.1574, 0.2322, 0.1298, 0.3418, 0.1079, 0.3418, 0.1079, 0.3312, 0.1298, 0.3312, 0.1803, 0.2212, 0.1803, 0.2322, 0.1574, 0.2322, 0.1574, 0.2212, 0.1298, 0.3001, 0.1298, 0.3153, 0.1079, 0.3153, 0.1079, 0.3001, 0.1803, 0.2102, 0.1803, 0.2212, 0.1574, 0.2212, 0.1574, 0.2102, 0.1803, 0.3752, 0.1803, 0.3861, 0.1574, 0.3861, 0.1574, 0.3752, 0.1298, 0.2895, 0.1298, 0.3001, 0.1079, 0.3001, 0.1079, 0.2895, 0.1803, 0.3642, 0.1803, 0.3752, 0.1574, 0.3752, 0.1574, 0.3642, 0.1298, 0.3312, 0.1079, 0.3312, 0.1079, 0.3153, 0.1298, 0.3153, 0.1803, 0.3532, 0.1803, 0.3642, 0.1574, 0.3642, 0.1574, 0.3532, 0.757, 0.0986, 0.7366, 0.09307, 0.7888, 0.04355, 0.7664, 0.0934, 0.757, 0.0986, 0.751, 0.1129, 0.7366, 0.09307, 0.8065, 0.1289, 0.8096, 0.1786, 0.7776, 0.1807, 0.7687, 0.1311, 0.7639, 0.1824, 0.7687, 0.1311, 0.7776, 0.1807, 0.7687, 0.1311, 0.7639, 0.1824, 0.7588, 0.1271, 0.7639, 0.1824, 0.7545, 0.1876, 0.7588, 0.1271, 0.2561, 0.7799, 0.2561, 0.6965, 0.282, 0.6965, 0.282, 0.7799, 0.2561, 0.6965, 0.2561, 0.6132, 0.282, 0.6132, 0.282, 0.6965, 0.2561, 0.6132, 0.2561, 0.5299, 0.282, 0.5299, 0.282, 0.6132, 0.7366, 0.09307, 0.751, 0.1129, 0.7287, 0.1642, 0.751, 0.1129, 0.7588, 0.1271, 0.7287, 0.1642, 0.7588, 0.1271, 0.7545, 0.1876, 0.7287, 0.1642, 0.7484, 0.2019, 0.7287, 0.1642, 0.7545, 0.1876, 0.7287, 0.1642, 0.7484, 0.2019, 0.7208, 0.2353, 0.7484, 0.2019, 0.7562, 0.2154, 0.7208, 0.2353, 0.78, 0.2194, 0.8098, 0.2176, 0.8137, 0.2719, 0.7834, 0.2738, 0.7662, 0.2193, 0.78, 0.2194, 0.7834, 0.2738, 0.7697, 0.2756, 0.7562, 0.2154, 0.7662, 0.2193, 0.7697, 0.2756, 0.7603, 0.2808, 0.7208, 0.2353, 0.7562, 0.2154, 0.7603, 0.2808, 0.7208, 0.2353, 0.7603, 0.2808, 0.7128, 0.3064, 0.7603, 0.2808, 0.7542, 0.2951, 0.7128, 0.3064, 0.7542, 0.2951, 0.762, 0.3085, 0.7128, 0.3064, 0.8151, 0.3107, 0.8197, 0.3839, 0.7858, 0.3125, 0.7858, 0.3125, 0.7883, 0.3906, 0.7563, 0.3873, 0.7858, 0.3125, 0.7563, 0.3873, 0.772, 0.3125, 0.762, 0.3085, 0.772, 0.3125, 0.7563, 0.3873, 0.7049, 0.3775, 0.7128, 0.3064, 0.762, 0.3085, 0.7563, 0.3873, 0.7563, 0.3873, 0.7298, 0.3991, 0.7049, 0.3775, 0.7049, 0.3775, 0.7298, 0.3991, 0.7182, 0.4202, 0.7028, 0.4064, 0.7028, 0.4064, 0.7182, 0.4202, 0.7132, 0.4371, 0.6963, 0.4351, 0.6963, 0.4351, 0.7132, 0.4371, 0.7127, 0.4579, 0.6984, 0.461, 0.6984, 0.461, 0.7127, 0.4579, 0.7208, 0.4768, 0.7063, 0.4799, 0.7063, 0.4799, 0.7208, 0.4768, 0.7403, 0.4927, 0.7275, 0.4997, 0.7958, 0.5702, 0.7666, 0.489, 0.7894, 0.4736, 0.7958, 0.5702, 0.7772, 0.58, 0.7403, 0.4927, 0.7666, 0.489, 0.7772, 0.58, 0.7622, 0.6001, 0.7275, 0.4997, 0.7403, 0.4927, 0.7275, 0.4997, 0.7622, 0.6001, 0.7042, 0.5275, 0.7622, 0.6001, 0.7549, 0.6206, 0.6774, 0.5707, 0.7042, 0.5275, 0.7549, 0.6206, 0.7512, 0.6534, 0.6503, 0.6099, 0.6774, 0.5707, 0.6503, 0.6099, 0.7512, 0.6534, 0.623, 0.6323, 0.623, 0.6323, 0.7512, 0.6534, 0.6121, 0.6362, 0.6121, 0.6362, 0.7512, 0.6534, 0.6103, 0.6467, 0.6103, 0.6467, 0.7512, 0.6534, 0.6245, 0.6795, 0.7512, 0.6534, 0.7582, 0.6893, 0.7058, 0.6967, 0.7058, 0.6967, 0.7129, 0.7269, 0.6427, 0.7415, 0.6367, 0.7065, 0.7146, 0.7369, 0.7665, 0.7156, 0.7257, 0.7384, 0.7257, 0.7384, 0.7665, 0.7156, 0.7354, 0.744, 0.7421, 0.7529, 0.7354, 0.744, 0.7665, 0.7156, 0.7421, 0.7529, 0.7665, 0.7156, 0.7867, 0.7469, 0.7146, 0.7369, 0.6427, 0.7415, 0.7129, 0.7269, 0.7146, 0.7369, 0.7038, 0.7398, 0.6427, 0.7415, 0.6949, 0.7465, 0.6427, 0.7415, 0.7038, 0.7398, 0.6892, 0.7562, 0.6427, 0.7415, 0.6949, 0.7465, 0.6878, 0.7673, 0.6427, 0.7415, 0.6892, 0.7562, 0.6427, 0.7415, 0.6878, 0.7673, 0.65, 0.7822, 0.6878, 0.7673, 0.6906, 0.7781, 0.65, 0.7822, 0.746, 0.8316, 0.7263, 0.829, 0.7182, 0.7941, 0.729, 0.7913, 0.729, 0.7913, 0.7379, 0.7845, 0.746, 0.8316, 0.7263, 0.829, 0.7065, 0.8322, 0.7071, 0.7926, 0.7182, 0.7941, 0.7071, 0.7926, 0.7065, 0.8322, 0.6974, 0.787, 0.7065, 0.8322, 0.6914, 0.8461, 0.6974, 0.787, 0.6974, 0.787, 0.65, 0.7822, 0.6906, 0.7781, 0.65, 0.7822, 0.6974, 0.787, 0.6506, 0.8215, 0.6974, 0.787, 0.6914, 0.8461, 0.6506, 0.8215, 0.6417, 0.8632, 0.6506, 0.8215, 0.6914, 0.8461, 0.6814, 0.8632, 0.6814, 0.8632, 0.6787, 0.8829, 0.6417, 0.8632, 0.6285, 0.8985, 0.6417, 0.8632, 0.6787, 0.8829, 0.6838, 0.9021, 0.6285, 0.8985, 0.6838, 0.9021, 0.6163, 0.9318, 0.6838, 0.9021, 0.6958, 0.9178, 0.6163, 0.9318, 0.6163, 0.9318, 0.6958, 0.9178, 0.6146, 0.9673, 0.6958, 0.9178, 0.713, 0.9278, 0.6146, 0.9673, 0.7326, 0.9305, 0.6146, 0.9673, 0.713, 0.9278, 0.6146, 0.9673, 0.7326, 0.9305, 0.834, 0.9537, 0.7326, 0.9305, 0.7518, 0.9254, 0.834, 0.9537, 0.7676, 0.9134, 0.834, 0.9537, 0.7518, 0.9254, 0.7776, 0.8962, 0.834, 0.9537, 0.7676, 0.9134, 0.834, 0.9537, 0.7776, 0.8962, 0.8304, 0.8955, 0.7776, 0.8962, 0.7802, 0.8766, 0.8304, 0.8955, 0.8304, 0.8955, 0.7802, 0.8766, 0.8212, 0.8396, 0.7802, 0.8766, 0.7751, 0.8574, 0.8212, 0.8396, 0.7631, 0.8416, 0.8212, 0.8396, 0.7751, 0.8574, 0.8212, 0.8396, 0.7631, 0.8416, 0.8038, 0.7755, 0.7631, 0.8416, 0.746, 0.8316, 0.8038, 0.7755, 0.7421, 0.7529, 0.7867, 0.7469, 0.745, 0.7637, 0.7867, 0.7469, 0.8038, 0.7755, 0.745, 0.7637, 0.745, 0.7637, 0.8038, 0.7755, 0.7435, 0.7748, 0.7435, 0.7748, 0.8038, 0.7755, 0.7379, 0.7845, 0.746, 0.8316, 0.7379, 0.7845, 0.8038, 0.7755, 0.3998, 0.8916, 0.3388, 0.8916, 0.3388, 0.8468, 0.3998, 0.8468, 0.3388, 0.1691, 0.3998, 0.1691, 0.3998, 0.2603, 0.3388, 0.2603, 0.3998, 0.9829, 0.3388, 0.9829, 0.3388, 0.8916, 0.3998, 0.8916, 0.3388, 0.3051, 0.3998, 0.3051, 0.3998, 0.3828, 0.3388, 0.3828, 0.4703, 0.4301, 0.4703, 0.9302, 0.444, 0.904, 0.444, 0.4563, 0.3388, 0.2603, 0.3998, 0.2603, 0.3998, 0.3051, 0.3388, 0.3051, 0.3998, 0.3828, 0.3998, 0.7691, 0.3388, 0.7691, 0.3388, 0.3828, 0.3998, 0.8468, 0.3388, 0.8468, 0.3388, 0.7691, 0.3998, 0.7691, 0.444, 0.4563, 0.444, 0.904, 0.4341, 0.8403, 0.4341, 0.52, 0.2545, 0.1288, 0.2764, 0.1288, 0.2764, 0.1605, 0.2545, 0.1605, 0.8197, 0.3839, 0.7883, 0.3906, 0.7858, 0.3125, 0.2764, 0.1995, 0.2545, 0.1995, 0.2545, 0.1605, 0.2764, 0.1605, 0.834, 0.5582, 0.7958, 0.5702, 0.7894, 0.4736, 0.8281, 0.4629, 0.2764, 0.2444, 0.2545, 0.2444, 0.2545, 0.1995, 0.2764, 0.1995, 0.8197, 0.3839, 0.8239, 0.4234, 0.7989, 0.429, 0.7883, 0.3906, 0.7582, 0.6893, 0.7665, 0.7156, 0.7129, 0.7269, 0.7058, 0.6967, 0.7665, 0.7156, 0.7146, 0.7369, 0.7129, 0.7269, 0.6245, 0.6795, 0.7512, 0.6534, 0.7058, 0.6967, 0.6245, 0.6795, 0.7058, 0.6967, 0.6367, 0.7065])
me_base_2_mesh.use_remesh_fix_poles = True
me_base_2_mesh.use_remesh_preserve_attributes = False
me_base_2_mesh.update()
me_bolt_mesh = bpy.data.meshes.new('bolt_mesh')
me_bolt_mesh.from_pydata([(0.01823, 0.04219, 0.01406), (0.01823, -0.02004, 0.01406), (0.01987, 0.04219, 0.005777), (0.01987, -0.02004, 0.005777), (0.01823, 0.04219, -0.00251), (0.01823, -0.02004, -0.00251), (1.099e-09, -0.04344, 0.01264), (1.099e-09, -0.1391, 0.01264), (0.002705, -0.04344, 0.0121), (0.002705, -0.1391, 0.0121), (0.004997, -0.04344, 0.01057), (0.004997, -0.1391, 0.01057), (0.006529, -0.04344, 0.008273), (0.006529, -0.1391, 0.008273), (0.007067, -0.04344, 0.005568), (0.007067, -0.1391, 0.005568), (0.006529, -0.04344, 0.002864), (0.006529, -0.1391, 0.002864), (0.004997, -0.04344, 0.0005709), (0.004997, -0.1391, 0.0005709), (0.002705, -0.04344, -0.0009611), (0.002705, -0.1391, -0.0009611), (4.812e-10, -0.04344, -0.001499), (4.812e-10, -0.1391, -0.001499), (-0.002705, -0.04344, -0.0009611), (-0.002705, -0.1391, -0.0009611), (-0.004997, -0.04344, 0.0005709), (-0.004997, -0.1391, 0.0005709), (-0.006529, -0.04344, 0.002864), (-0.006529, -0.1391, 0.002864), (-0.007067, -0.04344, 0.005568), (-0.007067, -0.1391, 0.005568), (-0.006529, -0.04344, 0.008273), (-0.006529, -0.1391, 0.008273), (-0.004997, -0.04344, 0.01057), (-0.004997, -0.1391, 0.01057), (-0.002705, -0.04344, 0.0121), (-0.002705, -0.1391, 0.0121), (0.002319, -0.14, 0.01117), (1.062e-09, -0.14, 0.01163), (0.004285, -0.14, 0.009853), (0.005598, -0.14, 0.007887), (0.006059, -0.14, 0.005568), (0.005598, -0.14, 0.003249), (0.004285, -0.14, 0.001284), (0.002319, -0.14, -2.988e-05), (5.327e-10, -0.14, -0.0004911), (-0.002319, -0.14, -2.988e-05), (-0.004285, -0.14, 0.001284), (-0.005598, -0.14, 0.003249), (-0.006059, -0.14, 0.005568), (-0.005598, -0.14, 0.007887), (-0.004285, -0.14, 0.009853), (-0.002319, -0.14, 0.01117), (1.064e-09, -0.1403, 0.005568), (0.02605, 0.03884, 0.001004), (0.02605, 0.04054, 0.005115), (0.01697, 0.04089, 0.005115), (0.03512, 0.04054, 0.005115), (0.01697, 0.03908, 0.0007611), (0.03512, 0.03884, 0.001004), (0.01697, 0.03473, -0.001042), (0.03512, 0.03473, -0.0006994), (0.01697, 0.03038, 0.0007611), (0.03512, 0.03062, 0.001004), (0.01697, 0.02857, 0.005115), (0.03512, 0.02891, 0.005115), (0.01697, 0.03038, 0.009469), (0.03512, 0.03062, 0.009227), (0.01697, 0.03473, 0.01127), (0.03512, 0.03473, 0.01093), (0.01697, 0.03908, 0.009469), (0.03512, 0.03884, 0.009227), (0.02605, 0.03473, -0.0006994), (0.02605, 0.03062, 0.001004), (0.02605, 0.02891, 0.005115), (0.02605, 0.03062, 0.009227), (0.02605, 0.03473, 0.01093), (0.02605, 0.03884, 0.009227), (0.02532, 0.03908, 0.0007611), (0.02532, 0.03473, -0.001042), (0.02532, 0.03038, 0.0007611), (0.02532, 0.02857, 0.005115), (0.02532, 0.03038, 0.009469), (0.02532, 0.03473, 0.01127), (0.02532, 0.04089, 0.005115), (0.02532, 0.03908, 0.009469), (0.03597, 0.03858, 0.001265), (0.03597, 0.04017, 0.005115), (0.03597, 0.03473, -0.0003302), (0.03597, 0.03088, 0.001265), (0.03597, 0.02928, 0.005115), (0.03597, 0.03088, 0.008966), (0.03597, 0.03473, 0.01056), (0.03597, 0.03858, 0.008966), (0.03639, 0.03473, 0.005115)], [], [(0, 1, 3, 2), (2, 3, 5, 4), (6, 7, 9, 8), (8, 9, 11, 10), (10, 11, 13, 12), (12, 13, 15, 14), (14, 15, 17, 16), (16, 17, 19, 18), (18, 19, 21, 20), (20, 21, 23, 22), (22, 23, 25, 24), (24, 25, 27, 26), (26, 27, 29, 28), (28, 29, 31, 30), (30, 31, 33, 32), (32, 33, 35, 34), (27, 25, 47, 48), (34, 35, 37, 36), (36, 37, 7, 6), (50, 49, 54), (37, 35, 52, 53), (13, 11, 40, 41), (23, 21, 45, 46), (9, 7, 39, 38), (33, 31, 50, 51), (19, 17, 43, 44), (29, 27, 48, 49), (7, 37, 53, 39), (15, 13, 41, 42), (25, 23, 46, 47), (35, 33, 51, 52), (11, 9, 38, 40), (21, 19, 44, 45), (31, 29, 49, 50), (17, 15, 42, 43), (43, 42, 54), (51, 50, 54), (44, 43, 54), (52, 51, 54), (45, 44, 54), (53, 52, 54), (46, 45, 54), (38, 39, 54), (39, 53, 54), (47, 46, 54), (40, 38, 54), (48, 47, 54), (41, 40, 54), (49, 48, 54), (42, 41, 54), (63, 81, 82, 65), (79, 55, 73, 80), (56, 58, 60, 55), (61, 80, 81, 63), (80, 73, 74, 81), (55, 60, 62, 73), (67, 83, 84, 69), (81, 74, 75, 82), (73, 62, 64, 74), (69, 84, 86, 71), (82, 75, 76, 83), (74, 64, 66, 75), (71, 86, 85, 57), (83, 76, 77, 84), (75, 66, 68, 76), (57, 85, 79, 59), (84, 77, 78, 86), (76, 68, 70, 77), (62, 60, 87, 89), (86, 78, 56, 85), (77, 70, 72, 78), (65, 82, 83, 67), (85, 56, 55, 79), (78, 72, 58, 56), (59, 79, 80, 61), (92, 91, 95), (70, 68, 92, 93), (60, 58, 88, 87), (64, 62, 89, 90), (72, 70, 93, 94), (66, 64, 90, 91), (58, 72, 94, 88), (68, 66, 91, 92), (90, 89, 95), (87, 88, 95), (88, 94, 95), (93, 92, 95), (91, 90, 95), (89, 87, 95), (94, 93, 95)])
me_bolt_mesh.polygons.foreach_set('use_smooth', [1, 1, 1, 1, 1, 1, 1, 1, 1, 1, 1, 1, 1, 1, 1, 1, 1, 1, 1, 0, 1, 1, 1, 1, 1, 1, 1, 1, 1, 1, 1, 1, 1, 1, 1, 0, 0, 0, 0, 0, 0, 0, 0, 0, 0, 0, 0, 0, 0, 0, 1, 0, 1, 1, 0, 1, 1, 0, 1, 1, 0, 1, 1, 0, 1, 1, 0, 1, 1, 0, 1, 1, 0, 1, 1, 1, 1, 1, 1, 1, 1, 1, 1, 1, 1, 1, 1, 1, 1, 1])
_uv = me_bolt_mesh.uv_layers.new(name='UVMap')
_uv.uv.foreach_set('vector', [0.0001791, 0.9998, 0.0001791, 0.4151, 0.07956, 0.4151, 0.07956, 0.9998, 0.07956, 0.9998, 0.07956, 0.4151, 0.1589, 0.4151, 0.1589, 0.9998, 0.0001791, 0.2075, 0.8985, 0.2075, 0.8985, 0.2334, 0.0001791, 0.2334, 0.0001791, 0.2334, 0.8985, 0.2334, 0.8985, 0.2593, 0.0001792, 0.2593, 0.0001792, 0.2593, 0.8985, 0.2593, 0.8985, 0.2852, 0.0001793, 0.2852, 0.0001793, 0.2852, 0.8985, 0.2852, 0.8985, 0.3111, 0.0001796, 0.3111, 0.0001796, 0.3111, 0.8985, 0.3111, 0.8985, 0.337, 0.0001799, 0.337, 0.0001799, 0.337, 0.8985, 0.337, 0.8985, 0.3629, 0.0001805, 0.3629, 0.0001805, 0.3629, 0.8985, 0.3629, 0.8985, 0.3888, 0.0001811, 0.3888, 0.0001811, 0.3888, 0.8985, 0.3888, 0.8985, 0.4147, 0.0001818, 0.4147, 0.0001835, 0.0001791, 0.8985, 0.0002116, 0.8985, 0.02612, 0.0001826, 0.02609, 0.0001826, 0.02609, 0.8985, 0.02612, 0.8985, 0.05203, 0.0001818, 0.052, 0.0001818, 0.052, 0.8985, 0.05203, 0.8985, 0.07793, 0.000181, 0.07791, 0.000181, 0.07791, 0.8985, 0.07793, 0.8985, 0.1038, 0.0001804, 0.1038, 0.0001804, 0.1038, 0.8985, 0.1038, 0.8985, 0.1297, 0.0001799, 0.1297, 0.0001799, 0.1297, 0.8985, 0.1297, 0.8985, 0.1557, 0.0001795, 0.1556, 0.5475, 0.5543, 0.5218, 0.5455, 0.5283, 0.5338, 0.5493, 0.5412, 0.0001795, 0.1556, 0.8985, 0.1557, 0.8985, 0.1816, 0.0001793, 0.1816, 0.0001793, 0.1816, 0.8985, 0.1816, 0.8985, 0.2075, 0.0001791, 0.2075, 0.5914, 0.5315, 0.5714, 0.5404, 0.5587, 0.4841, 0.6277, 0.4711, 0.6277, 0.4979, 0.6149, 0.4955, 0.615, 0.4737, 0.5484, 0.4151, 0.5749, 0.4161, 0.5721, 0.4288, 0.5504, 0.4279, 0.4959, 0.5165, 0.4893, 0.4913, 0.5021, 0.4902, 0.5078, 0.5115, 0.5992, 0.427, 0.6177, 0.4463, 0.6069, 0.4534, 0.5919, 0.4377, 0.6177, 0.5227, 0.5991, 0.5421, 0.5914, 0.5315, 0.6067, 0.5157, 0.4918, 0.4652, 0.5036, 0.4416, 0.5139, 0.4494, 0.5041, 0.4686, 0.5745, 0.5532, 0.5475, 0.5543, 0.5493, 0.5412, 0.5714, 0.5404, 0.6177, 0.4463, 0.6277, 0.4711, 0.615, 0.4737, 0.6069, 0.4534, 0.5234, 0.4241, 0.5484, 0.4151, 0.5504, 0.4279, 0.5301, 0.4351, 0.5218, 0.5455, 0.5007, 0.5281, 0.5109, 0.519, 0.5283, 0.5338, 0.6277, 0.4979, 0.6177, 0.5227, 0.6067, 0.5157, 0.6149, 0.4955, 0.5749, 0.4161, 0.5992, 0.427, 0.5919, 0.4377, 0.5721, 0.4288, 0.4893, 0.4913, 0.4918, 0.4652, 0.5041, 0.4686, 0.5021, 0.4902, 0.5991, 0.5421, 0.5745, 0.5532, 0.5714, 0.5404, 0.5914, 0.5315, 0.5036, 0.4416, 0.5234, 0.4241, 0.5301, 0.4351, 0.5139, 0.4494, 0.5139, 0.4494, 0.5301, 0.4351, 0.5587, 0.4841, 0.6067, 0.5157, 0.5914, 0.5315, 0.5587, 0.4841, 0.5041, 0.4686, 0.5139, 0.4494, 0.5587, 0.4841, 0.6149, 0.4955, 0.6067, 0.5157, 0.5587, 0.4841, 0.5021, 0.4902, 0.5041, 0.4686, 0.5587, 0.4841, 0.615, 0.4737, 0.6149, 0.4955, 0.5587, 0.4841, 0.5078, 0.5115, 0.5021, 0.4902, 0.5587, 0.4841, 0.5919, 0.4377, 0.6069, 0.4534, 0.5587, 0.4841, 0.6069, 0.4534, 0.615, 0.4737, 0.5587, 0.4841, 0.5283, 0.5338, 0.5109, 0.519, 0.5587, 0.4841, 0.5721, 0.4288, 0.5919, 0.4377, 0.5587, 0.4841, 0.5493, 0.5412, 0.5283, 0.5338, 0.5587, 0.4841, 0.5504, 0.4279, 0.5721, 0.4288, 0.5587, 0.4841, 0.5714, 0.5404, 0.5493, 0.5412, 0.5587, 0.4841, 0.5301, 0.4351, 0.5504, 0.4279, 0.5587, 0.4841, 0.4105, 0.4594, 0.489, 0.4594, 0.489, 0.5037, 0.4105, 0.5037, 0.2722, 0.5444, 0.2797, 0.5444, 0.2866, 0.5856, 0.2795, 0.5881, 0.2429, 0.5007, 0.2429, 0.586, 0.2011, 0.586, 0.2011, 0.5007, 0.4105, 0.4151, 0.489, 0.4151, 0.489, 0.4594, 0.4105, 0.4594, 0.6889, 0.4151, 0.693, 0.4214, 0.6623, 0.4498, 0.6564, 0.4452, 0.2011, 0.5007, 0.2011, 0.586, 0.1593, 0.586, 0.1593, 0.5007, 0.4105, 0.5479, 0.489, 0.5479, 0.489, 0.5922, 0.4105, 0.5922, 0.6564, 0.4452, 0.6623, 0.4498, 0.6425, 0.4866, 0.6354, 0.4842, 0.4102, 0.4151, 0.4102, 0.5004, 0.3684, 0.5004, 0.3684, 0.4151, 0.4105, 0.5922, 0.489, 0.5922, 0.489, 0.6365, 0.4105, 0.6365, 0.6354, 0.4842, 0.6425, 0.4866, 0.6356, 0.5279, 0.6281, 0.5279, 0.3684, 0.4151, 0.3684, 0.5004, 0.3266, 0.5004, 0.3266, 0.4151, 0.4105, 0.6365, 0.489, 0.6365, 0.489, 0.6808, 0.4105, 0.6808, 0.6281, 0.5279, 0.6356, 0.5279, 0.6425, 0.5691, 0.6354, 0.5715, 0.3266, 0.4151, 0.3266, 0.5004, 0.2847, 0.5004, 0.2847, 0.4151, 0.5779, 0.5547, 0.5779, 0.6332, 0.5336, 0.6332, 0.5336, 0.5547, 0.6354, 0.5715, 0.6425, 0.5691, 0.6623, 0.6059, 0.6564, 0.6105, 0.2847, 0.4151, 0.2847, 0.5004, 0.2429, 0.5004, 0.2429, 0.4151, 0.4102, 0.5791, 0.383, 0.611, 0.3782, 0.6039, 0.4027, 0.5745, 0.6564, 0.6105, 0.6623, 0.6059, 0.693, 0.6343, 0.6889, 0.6406, 0.2429, 0.4151, 0.2429, 0.5004, 0.2011, 0.5004, 0.2011, 0.4151, 0.4105, 0.5037, 0.489, 0.5037, 0.489, 0.5479, 0.4105, 0.5479, 0.2795, 0.5007, 0.2866, 0.5031, 0.2797, 0.5444, 0.2722, 0.5444, 0.2011, 0.4151, 0.2011, 0.5004, 0.1593, 0.5004, 0.1593, 0.4151, 0.5336, 0.5547, 0.5336, 0.6332, 0.4893, 0.6332, 0.4893, 0.5547, 0.3027, 0.5335, 0.3307, 0.5103, 0.3482, 0.5616, 0.287, 0.5701, 0.2947, 0.5291, 0.3027, 0.5335, 0.2958, 0.5685, 0.383, 0.611, 0.3442, 0.6219, 0.3445, 0.6132, 0.3782, 0.6039, 0.3712, 0.5007, 0.4102, 0.5276, 0.4029, 0.5351, 0.3685, 0.5101, 0.3066, 0.6063, 0.287, 0.5701, 0.2958, 0.5685, 0.3124, 0.5996, 0.3272, 0.5017, 0.3712, 0.5007, 0.3685, 0.5101, 0.3307, 0.5103, 0.3442, 0.6219, 0.3066, 0.6063, 0.3124, 0.5996, 0.3445, 0.6132, 0.2947, 0.5291, 0.3272, 0.5017, 0.3307, 0.5103, 0.3027, 0.5335, 0.3685, 0.5101, 0.4029, 0.5351, 0.3482, 0.5616, 0.3782, 0.6039, 0.3445, 0.6132, 0.3482, 0.5616, 0.3445, 0.6132, 0.3124, 0.5996, 0.3482, 0.5616, 0.2958, 0.5685, 0.3027, 0.5335, 0.3482, 0.5616, 0.3307, 0.5103, 0.3685, 0.5101, 0.3482, 0.5616, 0.4027, 0.5745, 0.3782, 0.6039, 0.3482, 0.5616, 0.3124, 0.5996, 0.2958, 0.5685, 0.3482, 0.5616])
me_bolt_mesh.use_remesh_fix_poles = True
me_bolt_mesh.use_remesh_preserve_attributes = False
me_bolt_mesh.update()
me_magazine_mesh = bpy.data.meshes.new('magazine_mesh')
me_magazine_mesh.from_pydata([(-0.1965, -0.004443, -0.001306), (-0.1965, -0.004443, 0.0125), (-0.1965, 0.02671, -0.001306), (-0.1965, 0.02671, 0.0125), (-0.02939, -0.004443, -0.001306), (-0.02939, -0.004443, 0.0125), (-0.02939, 0.02671, -0.001306), (-0.02939, 0.02671, 0.0125), (-0.1664, 0.02671, -0.001306), (-0.1664, 0.02671, 0.0125), (-0.1664, -0.004443, -0.001306), (-0.1664, -0.004443, 0.0125), (-0.1683, 0.02772, -0.001753), (-0.1946, 0.02772, -0.001753), (-0.1683, -0.005452, 0.01295), (-0.1946, -0.005452, 0.01295), (-0.1946, 0.02772, 0.01295), (-0.1683, 0.02772, 0.01295), (-0.1946, -0.005452, -0.001753), (-0.1683, -0.005452, -0.001753), (-0.02798, 0.02671, 0.01109), (-0.02798, 0.02671, 0.0001072), (-0.02798, -0.004443, 0.0001072), (-0.02798, -0.004443, 0.01109), (-0.02676, 0.02556, 0.007851), (-0.02676, 0.02556, 0.003342), (-0.02676, -0.003295, 0.003342), (-0.02676, -0.003295, 0.007851), (-0.02676, 0.02671, 0.008999), (-0.02676, 0.02671, 0.002194), (-0.02676, -0.004443, 0.002194), (-0.02676, -0.004443, 0.008999), (-0.03533, 0.02556, 0.007851), (-0.03533, 0.02556, 0.003342), (-0.03533, -0.003295, 0.003342), (-0.03533, -0.003295, 0.007851)], [], [(0, 1, 3, 2), (8, 9, 7, 6), (5, 4, 22, 23), (18, 15, 1, 0), (8, 6, 4, 10), (16, 3, 1, 15), (7, 9, 11, 5), (12, 8, 10, 19), (4, 5, 11, 10), (12, 17, 9, 8), (2, 3, 16, 13), (13, 16, 17, 12), (2, 13, 18, 0), (13, 12, 19, 18), (9, 17, 14, 11), (17, 16, 15, 14), (10, 11, 14, 19), (19, 14, 15, 18), (20, 23, 31, 28), (4, 6, 21, 22), (7, 5, 23, 20), (6, 7, 20, 21), (24, 27, 35, 32), (21, 20, 28, 29), (23, 22, 30, 31), (22, 21, 29, 30), (24, 25, 29, 28), (25, 26, 30, 29), (27, 24, 28, 31), (26, 27, 31, 30), (25, 24, 32, 33), (27, 26, 34, 35), (26, 25, 33, 34)])
me_magazine_mesh.polygons.foreach_set('use_smooth', [0, 0, 0, 0, 0, 0, 0, 0, 0, 0, 0, 0, 0, 0, 0, 0, 0, 0, 1, 1, 1, 0, 0, 0, 0, 1, 1, 1, 1, 1, 0, 0, 0])
_uv = me_magazine_mesh.uv_layers.new(name='UVMap')
_uv.uv.foreach_set('vector', [0.6774, 0.5579, 0.7718, 0.5585, 0.7704, 0.7715, 0.676, 0.7709, 0.0787, 0.9883, 0.01246, 0.9883, 0.01246, 0.3309, 0.0787, 0.3309, 0.05052, 0.1874, 0.05052, 0.03999, 0.06565, 0.05509, 0.06565, 0.1723, 0.6744, 0.543, 0.7749, 0.5437, 0.7718, 0.5585, 0.6774, 0.5579, 0.0787, 0.9883, 0.0787, 0.3309, 0.2282, 0.3309, 0.2282, 0.9883, 0.7838, 0.7785, 0.7704, 0.7715, 0.7718, 0.5585, 0.7852, 0.5517, 0.4439, 0.3309, 0.4439, 0.9883, 0.2944, 0.9883, 0.2944, 0.3309, 0.4828, 0.7765, 0.4694, 0.7695, 0.4708, 0.5565, 0.4843, 0.5497, 0.2282, 0.3309, 0.2944, 0.3309, 0.2944, 0.9883, 0.2282, 0.9883, 0.6716, 0.9654, 0.7722, 0.966, 0.769, 0.9808, 0.6746, 0.9802, 0.676, 0.7709, 0.7704, 0.7715, 0.7733, 0.7863, 0.6728, 0.7856, 0.6728, 0.7856, 0.7733, 0.7863, 0.7722, 0.966, 0.6716, 0.9654, 0.676, 0.7709, 0.6625, 0.7777, 0.664, 0.5509, 0.6774, 0.5579, 0.6625, 0.7777, 0.4828, 0.7765, 0.4843, 0.5497, 0.664, 0.5509, 0.9769, 0.7728, 0.9635, 0.7797, 0.9649, 0.5528, 0.9783, 0.5598, 0.9635, 0.7797, 0.7838, 0.7785, 0.7852, 0.5517, 0.9649, 0.5528, 0.6787, 0.3486, 0.7731, 0.3492, 0.7761, 0.364, 0.6756, 0.3633, 0.6756, 0.3633, 0.7761, 0.364, 0.7749, 0.5437, 0.6744, 0.543, 0.4113, 0.1758, 0.07866, 0.1758, 0.07866, 0.15, 0.4113, 0.15, 0.07866, 0.0302, 0.4113, 0.0302, 0.4113, 0.05157, 0.07866, 0.05157, 0.4113, 0.1972, 0.07866, 0.1972, 0.07866, 0.1758, 0.4113, 0.1758, 0.4394, 0.03999, 0.4394, 0.1874, 0.4243, 0.1723, 0.4243, 0.05509, 0.2253, 0.2339, 0.4005, 0.2339, 0.4005, 0.2859, 0.2253, 0.2859, 0.4243, 0.05509, 0.4243, 0.1723, 0.4113, 0.15, 0.4113, 0.07736, 0.06565, 0.1723, 0.06565, 0.05509, 0.07866, 0.07736, 0.07866, 0.15, 0.07866, 0.05157, 0.4113, 0.05157, 0.4113, 0.07736, 0.07866, 0.07736, 0.399, 0.1378, 0.399, 0.08962, 0.4113, 0.07736, 0.4113, 0.15, 0.399, 0.08962, 0.09091, 0.08962, 0.07866, 0.07736, 0.4113, 0.07736, 0.09091, 0.1378, 0.399, 0.1378, 0.4113, 0.15, 0.07866, 0.15, 0.09091, 0.08962, 0.09091, 0.1378, 0.07866, 0.15, 0.07866, 0.07736, 0.1979, 0.2339, 0.2253, 0.2339, 0.2253, 0.2859, 0.1979, 0.2859, 0.4005, 0.2339, 0.4279, 0.2339, 0.4279, 0.2859, 0.4005, 0.2859, 0.02273, 0.2339, 0.1979, 0.2339, 0.1979, 0.2859, 0.02273, 0.2859])
me_magazine_mesh.use_remesh_fix_poles = True
me_magazine_mesh.use_remesh_preserve_attributes = False
me_magazine_mesh.update()

# ---- objects
ob_base_1 = bpy.data.objects.new('base_1', me_base_1_mesh)
ob_base_2 = bpy.data.objects.new('base_2', me_base_2_mesh)
ob_bolt = bpy.data.objects.new('bolt', me_bolt_mesh)
ob_magazine = bpy.data.objects.new('magazine', me_magazine_mesh)
ob_gun = bpy.data.objects.new('gun', None)
ob_empty = bpy.data.objects.new('Empty', None)

# ---- transforms, parenting, visibility, modifiers, constraints
ob_base_1.parent = ob_gun
ob_base_1.location = (0.0, 0.0, 0.0)
ob_base_2.parent = ob_base_1
ob_base_2.location = (0.0, 0.0, 0.0)
_m = ob_base_2.modifiers.new('Mirror', 'MIRROR')
_m.use_clip = True
ob_bolt.parent = ob_base_1
ob_bolt.location = (0.0, 0.0, 0.0)
ob_magazine.parent = ob_base_1
ob_magazine.location = (0.0, 0.0, 0.0)
ob_gun.location = (0.0, 0.0, 0.0)
ob_empty.location = (-8.199e-18, -0.1108, -0.03693)
ob_empty.rotation_euler = (1.571, -0.0, 1.571)
ob_empty.scale = (0.4342, 0.4342, 0.4342)
ob_empty.empty_display_type = 'IMAGE'
ob_empty.empty_display_size = 5.0

# ---- collection membership
col_gun.objects.link(ob_base_1)
col_gun.objects.link(ob_base_2)
col_gun.objects.link(ob_bolt)
col_gun.objects.link(ob_magazine)
col_gun.objects.link(ob_gun)
col_ref.objects.link(ob_empty)

# ---- scene / render settings (as saved in the file)
scene.frame_start = 1; scene.frame_end = 250; scene.frame_set(1)
scene.render.engine = 'BLENDER_EEVEE_NEXT'
scene.cycles.sampling_pattern = 'TABULATED_SOBOL'
scene.cycles.use_light_tree = False
scene.view_settings.view_transform = 'Standard'
bpy.context.view_layer.update()

# ---- added for rendering (the .blend has no active camera and no usable light): camera, sun
cam_auto = bpy.data.cameras.new('AutoCamera')
cam_auto.lens = 50.0
cam_auto.sensor_width = 36.0
cam_auto.clip_end = 1000.0
ob_auto_camera = bpy.data.objects.new('AutoCamera', cam_auto)
scene.collection.objects.link(ob_auto_camera)
ob_auto_camera.location = (0.445966, -0.657938, 0.396605)
ob_auto_camera.rotation_euler = (1.09748, -7.21219e-08, 0.694738)
scene.camera = ob_auto_camera
light_auto_sun = bpy.data.lights.new('AutoSun', 'SUN')
light_auto_sun.energy = 3.0
light_auto_sun.angle = 0.0523599
ob_auto_sun = bpy.data.objects.new('AutoSun', light_auto_sun)
scene.collection.objects.link(ob_auto_sun)
ob_auto_sun.rotation_euler = (0.872665, 0.174533, 0.523599)
bpy.context.view_layer.update()
